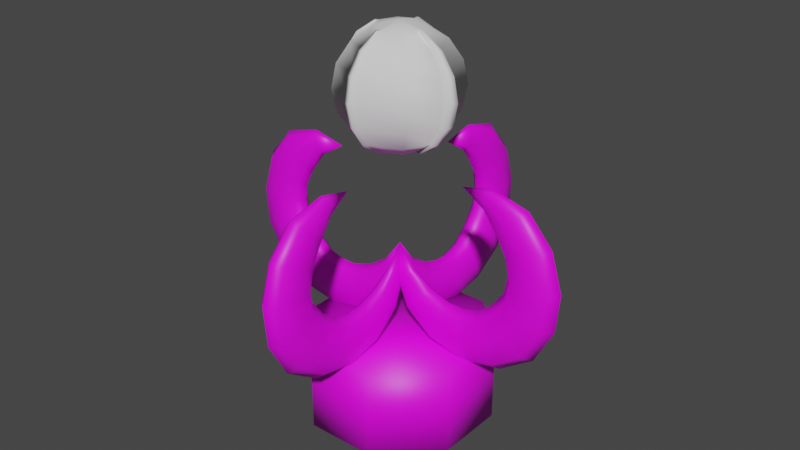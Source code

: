 # Source: check_point.blend  (saved by Blender 3.6.11; exported with 4.5.12 LTS)
import bpy
from mathutils import Matrix  # noqa: F401  (used for matrix-valued properties, if any)

bpy.ops.wm.read_factory_settings(use_empty=True)
scene = bpy.context.scene
scene.name = 'Scene'

# ---- collections
col_collection = bpy.data.collections.new('Collection'); scene.collection.children.link(col_collection)

# ---- images (referenced by path relative to the original .blend; pixels are not part of the script)
import os
ASSET_DIR = os.environ.get("B2B_ASSET_DIR", "")  # directory of the original .blend (textures are referenced by path, not embedded)
HERE = os.path.dirname(os.path.abspath(__file__))  # packed textures are extracted next to this script under _unpacked/

def load_image(name, relpath, width, height, colorspace="sRGB"):
    """Load a texture the original file referenced (path relative to the .blend, or extracted next to this script)."""
    p = next((c for c in (os.path.join(HERE, relpath), os.path.join(ASSET_DIR, relpath)) if relpath and os.path.exists(c)), "")
    if p:
        img = bpy.data.images.load(p, check_existing=True)
        img.name = name
    else:  # same state as the original file: an image datablock whose file is absent (Cycles renders it pink)
        img = bpy.data.images.new(name, width, height)
        img.source = "FILE"
        img.filepath = "//" + (relpath or name)
    img.colorspace_settings.name = colorspace
    return img
img_img_3654_png = load_image('IMG_3654.PNG', 'IMG_3654.PNG', 1024, 1024, 'sRGB')

# ---- materials (node trees are filled in below, after node groups)
mat_material = bpy.data.materials.new('Material')
mat_material.use_transparent_shadow = False

# ---- material node trees
mat_material.use_nodes = True; mat_material.node_tree.nodes.clear()
_N = mat_material.node_tree.nodes; _L = mat_material.node_tree.links
n0 = _N.new('ShaderNodeBsdfPrincipled'); n0.name = 'Principled BSDF'; n0.location = (10, 300)
n0.distribution = 'GGX'
n0.subsurface_method = 'RANDOM_WALK_SKIN'
n0.inputs[3].default_value = 1.45
n0.inputs[27].default_value = (0.0, 0.0, 0.0, 1.0)
n0.inputs[28].default_value = 1.0
n1 = _N.new('ShaderNodeOutputMaterial'); n1.name = 'Material Output'; n1.location = (300, 300)
n2 = _N.new('ShaderNodeTexImage'); n2.name = 'Image Texture'; n2.location = (-280, 280)
n2.image = img_img_3654_png
_L.new(n0.outputs[0], n1.inputs[0])
_L.new(n2.outputs[0], n0.inputs[0])
n1.is_active_output = True

# ---- world
world_world = bpy.data.worlds.new('World'); scene.world = world_world
world_world.use_nodes = True; world_world.node_tree.nodes.clear()
_N = world_world.node_tree.nodes; _L = world_world.node_tree.links
n0 = _N.new('ShaderNodeOutputWorld'); n0.name = 'World Output'; n0.location = (300, 300)
n1 = _N.new('ShaderNodeBackground'); n1.name = 'Background'; n1.location = (10, 300)
n1.inputs[0].default_value = (0.05088, 0.05088, 0.05088, 1.0)
_L.new(n1.outputs[0], n0.inputs[0])
n0.is_active_output = True
world_world.color = (0.05088, 0.05088, 0.05088)
world_world.use_sun_shadow = False
world_world.sun_shadow_jitter_overblur = 0.0

# ---- meshes
me_cilindro = bpy.data.meshes.new('Cilindro')
me_cilindro.from_pydata([(-0.3827, 0.9239, -0.3253), (-0.3827, 0.9239, 0.5947), (0.3827, 0.9239, -0.3253), (0.3827, 0.9239, 0.5947), (0.9239, 0.3827, -0.3253), (0.9239, 0.3827, 0.5947), (0.9239, -0.3827, -0.3253), (0.9239, -0.3827, 0.5947), (0.3827, -0.9239, -0.3253), (0.3827, -0.9239, 0.5947), (-0.3827, -0.9239, -0.3253), (-0.3827, -0.9239, 0.5947), (-0.9239, -0.3827, -0.3253), (-0.9239, -0.3827, 0.5947), (-0.9239, 0.3827, -0.3253), (-0.9239, 0.3827, 0.5947), (3.353e-08, -0.1153, 0.8537), (0.07278, -0.1568, 0.8996), (0.1029, -0.257, 1.01), (0.07278, -0.3571, 1.121), (2.98e-08, -0.3986, 1.167), (-0.07278, -0.3571, 1.121), (-0.1029, -0.257, 1.01), (-0.07278, -0.1568, 0.8996), (3.632e-08, 0.04145, 1.203), (0.04363, 0.007934, 1.219), (0.06171, -0.07297, 1.258), (0.04363, -0.1539, 1.296), (2.235e-08, -0.1874, 1.312), (-0.04363, -0.1539, 1.296), (-0.06171, -0.07297, 1.258), (-0.04363, 0.007934, 1.219), (1.764e-08, 0.0024, 1.557), (-2.98e-08, -0.7466, 2.386), (-5.96e-08, -1.095, 2.464), (0.0449, -1.082, 2.428), (0.0635, -1.052, 2.341), (0.0449, -1.021, 2.254), (-2.98e-08, -1.008, 2.218), (-0.0449, -1.021, 2.254), (-0.0635, -1.052, 2.341), (-0.0449, -1.082, 2.428), (-1.192e-07, -1.476, 2.36), (0.08204, -1.429, 2.308), (0.116, -1.316, 2.183), (0.08204, -1.203, 2.058), (-2.98e-08, -1.157, 2.006), (-0.08204, -1.203, 2.058), (-0.116, -1.316, 2.183), (-0.08204, -1.429, 2.308), (-5.96e-08, -1.745, 2.052), (0.09339, -1.673, 2.018), (0.1321, -1.5, 1.936), (0.09339, -1.327, 1.853), (-5.96e-08, -1.255, 1.819), (-0.09339, -1.327, 1.853), (-0.1321, -1.5, 1.936), (-0.09339, -1.673, 2.018), (-1.192e-07, -1.865, 1.651), (0.09989, -1.78, 1.647), (0.1413, -1.576, 1.637), (0.09989, -1.371, 1.626), (0.0, -1.286, 1.622), (-0.09989, -1.371, 1.626), (-0.1413, -1.576, 1.637), (-0.09989, -1.78, 1.647), (-5.96e-08, -1.828, 1.242), (0.105, -1.744, 1.272), (0.1485, -1.54, 1.344), (0.105, -1.337, 1.416), (0.0, -1.253, 1.446), (-0.105, -1.337, 1.416), (-0.1485, -1.54, 1.344), (-0.105, -1.744, 1.272), (5.96e-08, -1.614, 0.8495), (0.1111, -1.544, 0.9128), (0.1571, -1.374, 1.066), (0.1111, -1.205, 1.219), (-2.98e-08, -1.135, 1.282), (-0.1111, -1.205, 1.219), (-0.1571, -1.374, 1.066), (-0.1111, -1.544, 0.9128), (-2.98e-08, -1.245, 0.5968), (0.105, -1.207, 0.6775), (0.1485, -1.114, 0.8723), (0.105, -1.022, 1.067), (0.0, -0.9835, 1.148), (-0.105, -1.022, 1.067), (-0.1485, -1.114, 0.8723), (-0.105, -1.207, 0.6775), (2.98e-08, -0.8413, 0.5181), (0.09989, -0.837, 0.6029), (0.1413, -0.8266, 0.8077), (0.09989, -0.8162, 1.013), (0.0, -0.8119, 1.097), (-0.09989, -0.8162, 1.013), (-0.1413, -0.8266, 0.8077), (-0.09989, -0.837, 0.6029), (4.47e-08, -0.4345, 0.6076), (0.08952, -0.46, 0.6793), (0.1266, -0.5216, 0.8524), (0.08952, -0.5833, 1.026), (1.49e-08, -0.6088, 1.097), (-0.08952, -0.5833, 1.026), (-0.1266, -0.5216, 0.8524), (-0.08952, -0.46, 0.6793), (0.1153, 3.353e-08, 0.8537), (0.1568, 0.07278, 0.8996), (0.257, 0.1029, 1.01), (0.3571, 0.07278, 1.121), (0.3986, 0.0, 1.167), (0.3571, -0.07278, 1.121), (0.257, -0.1029, 1.01), (0.1568, -0.07278, 0.8996), (-0.04145, 3.632e-08, 1.203), (-0.007934, 0.04363, 1.219), (0.07297, 0.06171, 1.258), (0.1539, 0.04363, 1.296), (0.1874, -7.451e-09, 1.312), (0.1539, -0.04363, 1.296), (0.07297, -0.06171, 1.258), (-0.007934, -0.04363, 1.219), (-0.0024, 1.828e-08, 1.557), (0.7466, -8.941e-08, 2.386), (1.095, -1.49e-07, 2.464), (1.082, 0.0449, 2.428), (1.052, 0.0635, 2.341), (1.021, 0.0449, 2.254), (1.008, -1.49e-07, 2.218), (1.021, -0.0449, 2.254), (1.052, -0.0635, 2.341), (1.082, -0.0449, 2.428), (1.476, -2.384e-07, 2.36), (1.429, 0.08204, 2.308), (1.316, 0.116, 2.183), (1.203, 0.08204, 2.058), (1.157, -1.192e-07, 2.006), (1.203, -0.08204, 2.058), (1.316, -0.116, 2.183), (1.429, -0.08204, 2.308), (1.745, -1.788e-07, 2.052), (1.673, 0.09339, 2.018), (1.5, 0.1321, 1.936), (1.327, 0.09339, 1.853), (1.255, -1.49e-07, 1.819), (1.327, -0.09339, 1.853), (1.5, -0.1321, 1.936), (1.673, -0.09339, 2.018), (1.865, -1.788e-07, 1.651), (1.78, 0.09989, 1.647), (1.576, 0.1413, 1.637), (1.371, 0.09989, 1.626), (1.286, -1.788e-07, 1.622), (1.371, -0.09989, 1.626), (1.576, -0.1413, 1.637), (1.78, -0.09989, 1.647), (1.828, -1.192e-07, 1.242), (1.744, 0.105, 1.272), (1.54, 0.1485, 1.344), (1.337, 0.105, 1.416), (1.253, -8.941e-08, 1.446), (1.337, -0.105, 1.416), (1.54, -0.1485, 1.344), (1.744, -0.105, 1.272), (1.614, -5.96e-08, 0.8495), (1.544, 0.1111, 0.9128), (1.374, 0.1571, 1.066), (1.205, 0.1111, 1.219), (1.135, -1.192e-07, 1.282), (1.205, -0.1111, 1.219), (1.374, -0.1571, 1.066), (1.544, -0.1111, 0.9128), (1.245, -2.98e-08, 0.5968), (1.207, 0.105, 0.6775), (1.114, 0.1485, 0.8723), (1.022, 0.105, 1.067), (0.9835, -8.941e-08, 1.148), (1.022, -0.105, 1.067), (1.114, -0.1485, 0.8723), (1.207, -0.105, 0.6775), (0.8413, -2.98e-08, 0.5181), (0.837, 0.09989, 0.6029), (0.8266, 0.1413, 0.8077), (0.8162, 0.09989, 1.013), (0.8119, -5.96e-08, 1.097), (0.8162, -0.09989, 1.013), (0.8266, -0.1413, 0.8077), (0.837, -0.09989, 0.6029), (0.4345, 1.49e-08, 0.6076), (0.46, 0.08952, 0.6793), (0.5216, 0.1266, 0.8524), (0.5833, 0.08952, 1.026), (0.6088, -2.98e-08, 1.097), (0.5833, -0.08952, 1.026), (0.5216, -0.1266, 0.8524), (0.46, -0.08952, 0.6793), (-0.1153, -3.353e-08, 0.8537), (-0.1568, -0.07278, 0.8996), (-0.257, -0.1029, 1.01), (-0.3571, -0.07278, 1.121), (-0.3986, -1.49e-08, 1.167), (-0.3571, 0.07278, 1.121), (-0.257, 0.1029, 1.01), (-0.1568, 0.07278, 0.8996), (0.04145, -3.632e-08, 1.203), (0.007934, -0.04363, 1.219), (-0.07297, -0.06171, 1.258), (-0.1539, -0.04363, 1.296), (-0.1874, -7.451e-09, 1.312), (-0.1539, 0.04363, 1.296), (-0.07297, 0.06171, 1.258), (0.007934, 0.04363, 1.219), (0.0024, -1.781e-08, 1.557), (-0.7466, 5.96e-08, 2.386), (-1.095, 8.941e-08, 2.464), (-1.082, -0.0449, 2.428), (-1.052, -0.0635, 2.341), (-1.021, -0.0449, 2.254), (-1.008, 8.941e-08, 2.218), (-1.021, 0.0449, 2.254), (-1.052, 0.0635, 2.341), (-1.082, 0.0449, 2.428), (-1.476, 1.192e-07, 2.36), (-1.429, -0.08204, 2.308), (-1.316, -0.116, 2.183), (-1.203, -0.08204, 2.058), (-1.157, 5.96e-08, 2.006), (-1.203, 0.08204, 2.058), (-1.316, 0.116, 2.183), (-1.429, 0.08204, 2.308), (-1.745, 1.192e-07, 2.052), (-1.673, -0.09339, 2.018), (-1.5, -0.1321, 1.936), (-1.327, -0.09339, 1.853), (-1.255, 8.941e-08, 1.819), (-1.327, 0.09339, 1.853), (-1.5, 0.1321, 1.936), (-1.673, 0.09339, 2.018), (-1.865, 1.192e-07, 1.651), (-1.78, -0.09989, 1.647), (-1.576, -0.1413, 1.637), (-1.371, -0.09989, 1.626), (-1.286, 1.192e-07, 1.622), (-1.371, 0.09989, 1.626), (-1.576, 0.1413, 1.637), (-1.78, 0.09989, 1.647), (-1.828, 1.192e-07, 1.242), (-1.744, -0.105, 1.272), (-1.54, -0.1485, 1.344), (-1.337, -0.105, 1.416), (-1.253, 5.96e-08, 1.446), (-1.337, 0.105, 1.416), (-1.54, 0.1485, 1.344), (-1.744, 0.105, 1.272), (-1.614, 0.0, 0.8495), (-1.544, -0.1111, 0.9128), (-1.374, -0.1571, 1.066), (-1.205, -0.1111, 1.219), (-1.135, 5.96e-08, 1.282), (-1.205, 0.1111, 1.219), (-1.374, 0.1571, 1.066), (-1.544, 0.1111, 0.9128), (-1.245, 2.98e-08, 0.5968), (-1.207, -0.105, 0.6775), (-1.114, -0.1485, 0.8723), (-1.022, -0.105, 1.067), (-0.9835, 5.96e-08, 1.148), (-1.022, 0.105, 1.067), (-1.114, 0.1485, 0.8723), (-1.207, 0.105, 0.6775), (-0.8413, 0.0, 0.5181), (-0.837, -0.09989, 0.6029), (-0.8266, -0.1413, 0.8077), (-0.8162, -0.09989, 1.013), (-0.8119, 2.98e-08, 1.097), (-0.8162, 0.09989, 1.013), (-0.8266, 0.1413, 0.8077), (-0.837, 0.09989, 0.6029), (-0.4345, -2.98e-08, 0.6076), (-0.46, -0.08952, 0.6793), (-0.5216, -0.1266, 0.8524), (-0.5833, -0.08952, 1.026), (-0.6088, 1.49e-08, 1.097), (-0.5833, 0.08952, 1.026), (-0.5216, 0.1266, 0.8524), (-0.46, 0.08952, 0.6793), (-3.353e-08, 0.1153, 0.8537), (-0.07278, 0.1568, 0.8996), (-0.1029, 0.257, 1.01), (-0.07278, 0.3571, 1.121), (0.0, 0.3986, 1.167), (0.07278, 0.3571, 1.121), (0.1029, 0.257, 1.01), (0.07278, 0.1568, 0.8996), (-3.632e-08, -0.04145, 1.203), (-0.04363, -0.007934, 1.219), (-0.06171, 0.07297, 1.258), (-0.04363, 0.1539, 1.296), (7.451e-09, 0.1874, 1.312), (0.04363, 0.1539, 1.296), (0.06171, 0.07297, 1.258), (0.04363, -0.007934, 1.219), (-1.828e-08, -0.0024, 1.557), (8.941e-08, 0.7466, 2.386), (1.49e-07, 1.095, 2.464), (-0.0449, 1.082, 2.428), (-0.0635, 1.052, 2.341), (-0.0449, 1.021, 2.254), (1.49e-07, 1.008, 2.218), (0.0449, 1.021, 2.254), (0.0635, 1.052, 2.341), (0.0449, 1.082, 2.428), (2.384e-07, 1.476, 2.36), (-0.08204, 1.429, 2.308), (-0.116, 1.316, 2.183), (-0.08204, 1.203, 2.058), (1.192e-07, 1.157, 2.006), (0.08204, 1.203, 2.058), (0.116, 1.316, 2.183), (0.08204, 1.429, 2.308), (1.788e-07, 1.745, 2.052), (-0.09339, 1.673, 2.018), (-0.1321, 1.5, 1.936), (-0.09339, 1.327, 1.853), (1.49e-07, 1.255, 1.819), (0.09339, 1.327, 1.853), (0.1321, 1.5, 1.936), (0.09339, 1.673, 2.018), (1.788e-07, 1.865, 1.651), (-0.09989, 1.78, 1.647), (-0.1413, 1.576, 1.637), (-0.09989, 1.371, 1.626), (1.788e-07, 1.286, 1.622), (0.09989, 1.371, 1.626), (0.1413, 1.576, 1.637), (0.09989, 1.78, 1.647), (1.192e-07, 1.828, 1.242), (-0.105, 1.744, 1.272), (-0.1485, 1.54, 1.344), (-0.105, 1.337, 1.416), (8.941e-08, 1.253, 1.446), (0.105, 1.337, 1.416), (0.1485, 1.54, 1.344), (0.105, 1.744, 1.272), (5.96e-08, 1.614, 0.8495), (-0.1111, 1.544, 0.9128), (-0.1571, 1.374, 1.066), (-0.1111, 1.205, 1.219), (1.192e-07, 1.135, 1.282), (0.1111, 1.205, 1.219), (0.1571, 1.374, 1.066), (0.1111, 1.544, 0.9128), (2.98e-08, 1.245, 0.5968), (-0.105, 1.207, 0.6775), (-0.1485, 1.114, 0.8723), (-0.105, 1.022, 1.067), (8.941e-08, 0.9835, 1.148), (0.105, 1.022, 1.067), (0.1485, 1.114, 0.8723), (0.105, 1.207, 0.6775), (2.98e-08, 0.8413, 0.5181), (-0.09989, 0.837, 0.6029), (-0.1413, 0.8266, 0.8077), (-0.09989, 0.8162, 1.013), (5.96e-08, 0.8119, 1.097), (0.09989, 0.8162, 1.013), (0.1413, 0.8266, 0.8077), (0.09989, 0.837, 0.6029), (-1.49e-08, 0.4345, 0.6076), (-0.08952, 0.46, 0.6793), (-0.1266, 0.5216, 0.8524), (-0.08952, 0.5833, 1.026), (2.98e-08, 0.6088, 1.097), (0.08952, 0.5833, 1.026), (0.1266, 0.5216, 0.8524), (0.08952, 0.46, 0.6793)], [], [(0, 1, 3, 2), (2, 3, 5, 4), (4, 5, 7, 6), (6, 7, 9, 8), (8, 9, 11, 10), (10, 11, 13, 12), (3, 1, 15, 13, 11, 9, 7, 5), (12, 13, 15, 14), (14, 15, 1, 0), (0, 2, 4, 6, 8, 10, 12, 14), (16, 24, 25, 17), (17, 25, 26, 18), (18, 26, 27, 19), (19, 27, 28, 20), (20, 28, 29, 21), (21, 29, 30, 22), (22, 30, 31, 23), (23, 31, 24, 16), (24, 32, 25), (25, 32, 26), (26, 32, 27), (27, 32, 28), (28, 32, 29), (29, 32, 30), (30, 32, 31), (31, 32, 24), (33, 34, 35), (33, 35, 36), (33, 36, 37), (33, 37, 38), (33, 38, 39), (33, 39, 40), (33, 40, 41), (33, 41, 34), (34, 42, 43, 35), (35, 43, 44, 36), (36, 44, 45, 37), (37, 45, 46, 38), (38, 46, 47, 39), (39, 47, 48, 40), (40, 48, 49, 41), (41, 49, 42, 34), (42, 50, 51, 43), (43, 51, 52, 44), (44, 52, 53, 45), (45, 53, 54, 46), (46, 54, 55, 47), (47, 55, 56, 48), (48, 56, 57, 49), (49, 57, 50, 42), (50, 58, 59, 51), (51, 59, 60, 52), (52, 60, 61, 53), (53, 61, 62, 54), (54, 62, 63, 55), (55, 63, 64, 56), (56, 64, 65, 57), (57, 65, 58, 50), (58, 66, 67, 59), (59, 67, 68, 60), (60, 68, 69, 61), (61, 69, 70, 62), (62, 70, 71, 63), (63, 71, 72, 64), (64, 72, 73, 65), (65, 73, 66, 58), (66, 74, 75, 67), (67, 75, 76, 68), (68, 76, 77, 69), (69, 77, 78, 70), (70, 78, 79, 71), (71, 79, 80, 72), (72, 80, 81, 73), (73, 81, 74, 66), (74, 82, 83, 75), (75, 83, 84, 76), (76, 84, 85, 77), (77, 85, 86, 78), (78, 86, 87, 79), (79, 87, 88, 80), (80, 88, 89, 81), (81, 89, 82, 74), (82, 90, 91, 83), (83, 91, 92, 84), (84, 92, 93, 85), (85, 93, 94, 86), (86, 94, 95, 87), (87, 95, 96, 88), (88, 96, 97, 89), (89, 97, 90, 82), (90, 98, 99, 91), (91, 99, 100, 92), (92, 100, 101, 93), (93, 101, 102, 94), (94, 102, 103, 95), (95, 103, 104, 96), (96, 104, 105, 97), (97, 105, 98, 90), (98, 16, 17, 99), (99, 17, 18, 100), (100, 18, 19, 101), (101, 19, 20, 102), (102, 20, 21, 103), (103, 21, 22, 104), (104, 22, 23, 105), (105, 23, 16, 98), (106, 114, 115, 107), (107, 115, 116, 108), (108, 116, 117, 109), (109, 117, 118, 110), (110, 118, 119, 111), (111, 119, 120, 112), (112, 120, 121, 113), (113, 121, 114, 106), (114, 122, 115), (115, 122, 116), (116, 122, 117), (117, 122, 118), (118, 122, 119), (119, 122, 120), (120, 122, 121), (121, 122, 114), (123, 124, 125), (123, 125, 126), (123, 126, 127), (123, 127, 128), (123, 128, 129), (123, 129, 130), (123, 130, 131), (123, 131, 124), (124, 132, 133, 125), (125, 133, 134, 126), (126, 134, 135, 127), (127, 135, 136, 128), (128, 136, 137, 129), (129, 137, 138, 130), (130, 138, 139, 131), (131, 139, 132, 124), (132, 140, 141, 133), (133, 141, 142, 134), (134, 142, 143, 135), (135, 143, 144, 136), (136, 144, 145, 137), (137, 145, 146, 138), (138, 146, 147, 139), (139, 147, 140, 132), (140, 148, 149, 141), (141, 149, 150, 142), (142, 150, 151, 143), (143, 151, 152, 144), (144, 152, 153, 145), (145, 153, 154, 146), (146, 154, 155, 147), (147, 155, 148, 140), (148, 156, 157, 149), (149, 157, 158, 150), (150, 158, 159, 151), (151, 159, 160, 152), (152, 160, 161, 153), (153, 161, 162, 154), (154, 162, 163, 155), (155, 163, 156, 148), (156, 164, 165, 157), (157, 165, 166, 158), (158, 166, 167, 159), (159, 167, 168, 160), (160, 168, 169, 161), (161, 169, 170, 162), (162, 170, 171, 163), (163, 171, 164, 156), (164, 172, 173, 165), (165, 173, 174, 166), (166, 174, 175, 167), (167, 175, 176, 168), (168, 176, 177, 169), (169, 177, 178, 170), (170, 178, 179, 171), (171, 179, 172, 164), (172, 180, 181, 173), (173, 181, 182, 174), (174, 182, 183, 175), (175, 183, 184, 176), (176, 184, 185, 177), (177, 185, 186, 178), (178, 186, 187, 179), (179, 187, 180, 172), (180, 188, 189, 181), (181, 189, 190, 182), (182, 190, 191, 183), (183, 191, 192, 184), (184, 192, 193, 185), (185, 193, 194, 186), (186, 194, 195, 187), (187, 195, 188, 180), (188, 106, 107, 189), (189, 107, 108, 190), (190, 108, 109, 191), (191, 109, 110, 192), (192, 110, 111, 193), (193, 111, 112, 194), (194, 112, 113, 195), (195, 113, 106, 188), (196, 204, 205, 197), (197, 205, 206, 198), (198, 206, 207, 199), (199, 207, 208, 200), (200, 208, 209, 201), (201, 209, 210, 202), (202, 210, 211, 203), (203, 211, 204, 196), (204, 212, 205), (205, 212, 206), (206, 212, 207), (207, 212, 208), (208, 212, 209), (209, 212, 210), (210, 212, 211), (211, 212, 204), (213, 214, 215), (213, 215, 216), (213, 216, 217), (213, 217, 218), (213, 218, 219), (213, 219, 220), (213, 220, 221), (213, 221, 214), (214, 222, 223, 215), (215, 223, 224, 216), (216, 224, 225, 217), (217, 225, 226, 218), (218, 226, 227, 219), (219, 227, 228, 220), (220, 228, 229, 221), (221, 229, 222, 214), (222, 230, 231, 223), (223, 231, 232, 224), (224, 232, 233, 225), (225, 233, 234, 226), (226, 234, 235, 227), (227, 235, 236, 228), (228, 236, 237, 229), (229, 237, 230, 222), (230, 238, 239, 231), (231, 239, 240, 232), (232, 240, 241, 233), (233, 241, 242, 234), (234, 242, 243, 235), (235, 243, 244, 236), (236, 244, 245, 237), (237, 245, 238, 230), (238, 246, 247, 239), (239, 247, 248, 240), (240, 248, 249, 241), (241, 249, 250, 242), (242, 250, 251, 243), (243, 251, 252, 244), (244, 252, 253, 245), (245, 253, 246, 238), (246, 254, 255, 247), (247, 255, 256, 248), (248, 256, 257, 249), (249, 257, 258, 250), (250, 258, 259, 251), (251, 259, 260, 252), (252, 260, 261, 253), (253, 261, 254, 246), (254, 262, 263, 255), (255, 263, 264, 256), (256, 264, 265, 257), (257, 265, 266, 258), (258, 266, 267, 259), (259, 267, 268, 260), (260, 268, 269, 261), (261, 269, 262, 254), (262, 270, 271, 263), (263, 271, 272, 264), (264, 272, 273, 265), (265, 273, 274, 266), (266, 274, 275, 267), (267, 275, 276, 268), (268, 276, 277, 269), (269, 277, 270, 262), (270, 278, 279, 271), (271, 279, 280, 272), (272, 280, 281, 273), (273, 281, 282, 274), (274, 282, 283, 275), (275, 283, 284, 276), (276, 284, 285, 277), (277, 285, 278, 270), (278, 196, 197, 279), (279, 197, 198, 280), (280, 198, 199, 281), (281, 199, 200, 282), (282, 200, 201, 283), (283, 201, 202, 284), (284, 202, 203, 285), (285, 203, 196, 278), (286, 294, 295, 287), (287, 295, 296, 288), (288, 296, 297, 289), (289, 297, 298, 290), (290, 298, 299, 291), (291, 299, 300, 292), (292, 300, 301, 293), (293, 301, 294, 286), (294, 302, 295), (295, 302, 296), (296, 302, 297), (297, 302, 298), (298, 302, 299), (299, 302, 300), (300, 302, 301), (301, 302, 294), (303, 304, 305), (303, 305, 306), (303, 306, 307), (303, 307, 308), (303, 308, 309), (303, 309, 310), (303, 310, 311), (303, 311, 304), (304, 312, 313, 305), (305, 313, 314, 306), (306, 314, 315, 307), (307, 315, 316, 308), (308, 316, 317, 309), (309, 317, 318, 310), (310, 318, 319, 311), (311, 319, 312, 304), (312, 320, 321, 313), (313, 321, 322, 314), (314, 322, 323, 315), (315, 323, 324, 316), (316, 324, 325, 317), (317, 325, 326, 318), (318, 326, 327, 319), (319, 327, 320, 312), (320, 328, 329, 321), (321, 329, 330, 322), (322, 330, 331, 323), (323, 331, 332, 324), (324, 332, 333, 325), (325, 333, 334, 326), (326, 334, 335, 327), (327, 335, 328, 320), (328, 336, 337, 329), (329, 337, 338, 330), (330, 338, 339, 331), (331, 339, 340, 332), (332, 340, 341, 333), (333, 341, 342, 334), (334, 342, 343, 335), (335, 343, 336, 328), (336, 344, 345, 337), (337, 345, 346, 338), (338, 346, 347, 339), (339, 347, 348, 340), (340, 348, 349, 341), (341, 349, 350, 342), (342, 350, 351, 343), (343, 351, 344, 336), (344, 352, 353, 345), (345, 353, 354, 346), (346, 354, 355, 347), (347, 355, 356, 348), (348, 356, 357, 349), (349, 357, 358, 350), (350, 358, 359, 351), (351, 359, 352, 344), (352, 360, 361, 353), (353, 361, 362, 354), (354, 362, 363, 355), (355, 363, 364, 356), (356, 364, 365, 357), (357, 365, 366, 358), (358, 366, 367, 359), (359, 367, 360, 352), (360, 368, 369, 361), (361, 369, 370, 362), (362, 370, 371, 363), (363, 371, 372, 364), (364, 372, 373, 365), (365, 373, 374, 366), (366, 374, 375, 367), (367, 375, 368, 360), (368, 286, 287, 369), (369, 287, 288, 370), (370, 288, 289, 371), (371, 289, 290, 372), (372, 290, 291, 373), (373, 291, 292, 374), (374, 292, 293, 375), (375, 293, 286, 368)])
me_cilindro.polygons.foreach_set('use_smooth', [True] * 394)
_uv = me_cilindro.uv_layers.new(name='MapaUV')
_uv.uv.foreach_set('vector', [0.355, 0.9757, 0.05215, 0.9757, 0.05215, 0.9, 0.355, 0.9, 0.355, 0.9, 0.05215, 0.9, 0.05215, 0.8243, 0.355, 0.8243, 0.355, 0.8243, 0.05215, 0.8243, 0.05215, 0.7486, 0.355, 0.7486, 0.355, 0.7486, 0.05215, 0.7486, 0.05215, 0.6729, 0.355, 0.6729, 0.355, 0.6729, 0.05215, 0.6729, 0.05215, 0.5971, 0.355, 0.5971, 0.355, 0.5971, 0.05215, 0.5971, 0.05215, 0.5214, 0.355, 0.5214, 0.8608, 0.7127, 0.7221, 0.7127, 0.624, 0.6146, 0.624, 0.4759, 0.7221, 0.3778, 0.8608, 0.3778, 0.9589, 0.4759, 0.9589, 0.6146, 0.355, 0.5214, 0.05215, 0.5214, 0.05215, 0.4457, 0.355, 0.4457, 0.355, 0.4457, 0.05215, 0.4457, 0.05215, 0.37, 0.355, 0.37, 0.479, 0.9734, 0.6153, 0.9734, 0.7116, 0.8771, 0.7116, 0.7408, 0.6153, 0.6445, 0.479, 0.6445, 0.3826, 0.7408, 0.3826, 0.8771, 0.6163, 0.09325, 0.6149, 0.06692, 0.6192, 0.06594, 0.623, 0.09221, 0.623, 0.09221, 0.6192, 0.06594, 0.6262, 0.06342, 0.6348, 0.08987, 0.6348, 0.08987, 0.6262, 0.06342, 0.6346, 0.05981, 0.6494, 0.08564, 0.6494, 0.08564, 0.6346, 0.05981, 0.6402, 0.05643, 0.6601, 0.08133, 0.5714, 0.08609, 0.5886, 0.05921, 0.5945, 0.06196, 0.5826, 0.08923, 0.5826, 0.08923, 0.5945, 0.06196, 0.6032, 0.06465, 0.5975, 0.09187, 0.5975, 0.09187, 0.6032, 0.06465, 0.6105, 0.06641, 0.6095, 0.09294, 0.6095, 0.09294, 0.6105, 0.06641, 0.6149, 0.06692, 0.6163, 0.09325, 0.6149, 0.06692, 0.6131, 0.0342, 0.6192, 0.06594, 0.6192, 0.06594, 0.6131, 0.0342, 0.6262, 0.06342, 0.6262, 0.06342, 0.6131, 0.0342, 0.6346, 0.05981, 0.6346, 0.05981, 0.6131, 0.0342, 0.6402, 0.05643, 0.5886, 0.05921, 0.6131, 0.0342, 0.5945, 0.06196, 0.5945, 0.06196, 0.6131, 0.0342, 0.6032, 0.06465, 0.6032, 0.06465, 0.6131, 0.0342, 0.6105, 0.06641, 0.6105, 0.06641, 0.6131, 0.0342, 0.6149, 0.06692, 0.6303, 0.3538, 0.6285, 0.3205, 0.633, 0.3211, 0.6303, 0.3538, 0.633, 0.3211, 0.6405, 0.323, 0.6303, 0.3538, 0.6405, 0.323, 0.6496, 0.326, 0.6303, 0.3538, 0.6496, 0.326, 0.6557, 0.329, 0.6303, 0.3538, 0.6023, 0.3319, 0.6081, 0.3282, 0.6303, 0.3538, 0.6081, 0.3282, 0.6168, 0.3243, 0.6303, 0.3538, 0.6168, 0.3243, 0.6241, 0.3216, 0.6303, 0.3538, 0.6241, 0.3216, 0.6285, 0.3205, 0.6285, 0.3205, 0.6271, 0.2945, 0.6341, 0.2949, 0.633, 0.3211, 0.633, 0.3211, 0.6341, 0.2949, 0.6467, 0.2961, 0.6405, 0.323, 0.6405, 0.323, 0.6467, 0.2961, 0.6631, 0.2989, 0.6496, 0.326, 0.6496, 0.326, 0.6631, 0.2989, 0.6759, 0.3025, 0.6557, 0.329, 0.6023, 0.3319, 0.5794, 0.3077, 0.5918, 0.3027, 0.6081, 0.3282, 0.6081, 0.3282, 0.5918, 0.3027, 0.6078, 0.2982, 0.6168, 0.3243, 0.6168, 0.3243, 0.6078, 0.2982, 0.6202, 0.2956, 0.6241, 0.3216, 0.6241, 0.3216, 0.6202, 0.2956, 0.6271, 0.2945, 0.6285, 0.3205, 0.6271, 0.2945, 0.6258, 0.2706, 0.6339, 0.2705, 0.6341, 0.2949, 0.6341, 0.2949, 0.6339, 0.2705, 0.6487, 0.2704, 0.6467, 0.2961, 0.6467, 0.2961, 0.6487, 0.2704, 0.6682, 0.2724, 0.6631, 0.2989, 0.6631, 0.2989, 0.6682, 0.2724, 0.6837, 0.2745, 0.6759, 0.3025, 0.5794, 0.3077, 0.5686, 0.2807, 0.5838, 0.2769, 0.5918, 0.3027, 0.5918, 0.3027, 0.5838, 0.2769, 0.603, 0.2729, 0.6078, 0.2982, 0.6078, 0.2982, 0.603, 0.2729, 0.6177, 0.2714, 0.6202, 0.2956, 0.6202, 0.2956, 0.6177, 0.2714, 0.6258, 0.2706, 0.6271, 0.2945, 0.6258, 0.2706, 0.6244, 0.2453, 0.6331, 0.2451, 0.6339, 0.2705, 0.6339, 0.2705, 0.6331, 0.2451, 0.6492, 0.2446, 0.6487, 0.2704, 0.6487, 0.2704, 0.6492, 0.2446, 0.6702, 0.2452, 0.6682, 0.2724, 0.6682, 0.2724, 0.6702, 0.2452, 0.6876, 0.2466, 0.6837, 0.2745, 0.5686, 0.2807, 0.5617, 0.2534, 0.5789, 0.2501, 0.5838, 0.2769, 0.5838, 0.2769, 0.5789, 0.2501, 0.5997, 0.2473, 0.603, 0.2729, 0.603, 0.2729, 0.5997, 0.2473, 0.6158, 0.246, 0.6177, 0.2714, 0.6177, 0.2714, 0.6158, 0.246, 0.6244, 0.2453, 0.6258, 0.2706, 0.6244, 0.2453, 0.6231, 0.2205, 0.632, 0.2204, 0.6331, 0.2451, 0.6331, 0.2451, 0.632, 0.2204, 0.6487, 0.2198, 0.6492, 0.2446, 0.6492, 0.2446, 0.6487, 0.2198, 0.672, 0.2198, 0.6702, 0.2452, 0.6702, 0.2452, 0.672, 0.2198, 0.69, 0.2206, 0.6876, 0.2466, 0.5617, 0.2534, 0.5566, 0.2277, 0.5745, 0.2251, 0.5789, 0.2501, 0.5789, 0.2501, 0.5745, 0.2251, 0.5976, 0.2225, 0.5997, 0.2473, 0.5997, 0.2473, 0.5976, 0.2225, 0.6142, 0.2214, 0.6158, 0.246, 0.6158, 0.246, 0.6142, 0.2214, 0.6231, 0.2205, 0.6244, 0.2453, 0.6231, 0.2205, 0.6217, 0.1946, 0.631, 0.1941, 0.632, 0.2204, 0.632, 0.2204, 0.631, 0.1941, 0.6486, 0.1932, 0.6487, 0.2198, 0.6487, 0.2198, 0.6486, 0.1932, 0.6711, 0.1919, 0.672, 0.2198, 0.672, 0.2198, 0.6711, 0.1919, 0.69, 0.1909, 0.69, 0.2206, 0.5566, 0.2277, 0.5534, 0.1982, 0.5723, 0.1972, 0.5745, 0.2251, 0.5745, 0.2251, 0.5723, 0.1972, 0.5948, 0.1961, 0.5976, 0.2225, 0.5976, 0.2225, 0.5948, 0.1961, 0.6124, 0.1951, 0.6142, 0.2214, 0.6142, 0.2214, 0.6124, 0.1951, 0.6217, 0.1946, 0.6231, 0.2205, 0.6217, 0.1946, 0.6203, 0.1687, 0.6292, 0.1679, 0.631, 0.1941, 0.631, 0.1941, 0.6292, 0.1679, 0.6458, 0.1667, 0.6486, 0.1932, 0.6486, 0.1932, 0.6458, 0.1667, 0.6689, 0.1641, 0.6711, 0.1919, 0.6711, 0.1919, 0.6689, 0.1641, 0.6866, 0.1614, 0.69, 0.1909, 0.5534, 0.1982, 0.5536, 0.1685, 0.5716, 0.1693, 0.5723, 0.1972, 0.5723, 0.1972, 0.5716, 0.1693, 0.5948, 0.1694, 0.5948, 0.1961, 0.5948, 0.1961, 0.5948, 0.1694, 0.6114, 0.1689, 0.6124, 0.1951, 0.6124, 0.1951, 0.6114, 0.1689, 0.6203, 0.1687, 0.6217, 0.1946, 0.6203, 0.1687, 0.619, 0.1442, 0.6276, 0.1434, 0.6292, 0.1679, 0.6292, 0.1679, 0.6276, 0.1434, 0.6436, 0.142, 0.6458, 0.1667, 0.6458, 0.1667, 0.6436, 0.142, 0.6643, 0.1392, 0.6689, 0.1641, 0.6689, 0.1641, 0.6643, 0.1392, 0.6814, 0.1358, 0.6866, 0.1614, 0.5536, 0.1685, 0.5561, 0.1425, 0.5734, 0.1441, 0.5716, 0.1693, 0.5716, 0.1693, 0.5734, 0.1441, 0.5943, 0.1446, 0.5948, 0.1694, 0.5948, 0.1694, 0.5943, 0.1446, 0.6104, 0.1443, 0.6114, 0.1689, 0.6114, 0.1689, 0.6104, 0.1443, 0.619, 0.1442, 0.6203, 0.1687, 0.619, 0.1442, 0.6176, 0.1188, 0.6256, 0.1179, 0.6276, 0.1434, 0.6276, 0.1434, 0.6256, 0.1179, 0.64, 0.1162, 0.6436, 0.142, 0.6436, 0.142, 0.64, 0.1162, 0.6586, 0.1123, 0.6643, 0.1392, 0.6643, 0.1392, 0.6586, 0.1123, 0.673, 0.1084, 0.6814, 0.1358, 0.5561, 0.1425, 0.5615, 0.1144, 0.5763, 0.1167, 0.5734, 0.1441, 0.5734, 0.1441, 0.5763, 0.1167, 0.5951, 0.1186, 0.5943, 0.1446, 0.5943, 0.1446, 0.5951, 0.1186, 0.6097, 0.1187, 0.6104, 0.1443, 0.6104, 0.1443, 0.6097, 0.1187, 0.6176, 0.1188, 0.619, 0.1442, 0.6176, 0.1188, 0.6163, 0.09325, 0.623, 0.09221, 0.6256, 0.1179, 0.6256, 0.1179, 0.623, 0.09221, 0.6348, 0.08987, 0.64, 0.1162, 0.64, 0.1162, 0.6348, 0.08987, 0.6494, 0.08564, 0.6586, 0.1123, 0.6586, 0.1123, 0.6494, 0.08564, 0.6601, 0.08133, 0.673, 0.1084, 0.5615, 0.1144, 0.5714, 0.08609, 0.5826, 0.08923, 0.5763, 0.1167, 0.5763, 0.1167, 0.5826, 0.08923, 0.5975, 0.09187, 0.5951, 0.1186, 0.5951, 0.1186, 0.5975, 0.09187, 0.6095, 0.09294, 0.6097, 0.1187, 0.6097, 0.1187, 0.6095, 0.09294, 0.6163, 0.09325, 0.6176, 0.1188, 0.9005, 0.09325, 0.9019, 0.06692, 0.9063, 0.06641, 0.9073, 0.09294, 0.9073, 0.09294, 0.9063, 0.06641, 0.9136, 0.06465, 0.9193, 0.09187, 0.9193, 0.09187, 0.9136, 0.06465, 0.9223, 0.06196, 0.9342, 0.08923, 0.9342, 0.08923, 0.9223, 0.06196, 0.9282, 0.05921, 0.9454, 0.08609, 0.8567, 0.08133, 0.8766, 0.05643, 0.8822, 0.05981, 0.8674, 0.08564, 0.8674, 0.08564, 0.8822, 0.05981, 0.8906, 0.06342, 0.882, 0.08987, 0.882, 0.08987, 0.8906, 0.06342, 0.8976, 0.06594, 0.8938, 0.09221, 0.8938, 0.09221, 0.8976, 0.06594, 0.9019, 0.06692, 0.9005, 0.09325, 0.9019, 0.06692, 0.9037, 0.0342, 0.9063, 0.06641, 0.9063, 0.06641, 0.9037, 0.0342, 0.9136, 0.06465, 0.9136, 0.06465, 0.9037, 0.0342, 0.9223, 0.06196, 0.9223, 0.06196, 0.9037, 0.0342, 0.9282, 0.05921, 0.8766, 0.05643, 0.9037, 0.0342, 0.8822, 0.05981, 0.8822, 0.05981, 0.9037, 0.0342, 0.8906, 0.06342, 0.8906, 0.06342, 0.9037, 0.0342, 0.8976, 0.06594, 0.8976, 0.06594, 0.9037, 0.0342, 0.9019, 0.06692, 0.8865, 0.3538, 0.8883, 0.3205, 0.8927, 0.3216, 0.8865, 0.3538, 0.8927, 0.3216, 0.9, 0.3243, 0.8865, 0.3538, 0.9, 0.3243, 0.9087, 0.3282, 0.8865, 0.3538, 0.9087, 0.3282, 0.9145, 0.3319, 0.8865, 0.3538, 0.8611, 0.329, 0.8672, 0.326, 0.8865, 0.3538, 0.8672, 0.326, 0.8763, 0.323, 0.8865, 0.3538, 0.8763, 0.323, 0.8838, 0.3211, 0.8865, 0.3538, 0.8838, 0.3211, 0.8883, 0.3205, 0.8883, 0.3205, 0.8897, 0.2945, 0.8966, 0.2956, 0.8927, 0.3216, 0.8927, 0.3216, 0.8966, 0.2956, 0.909, 0.2982, 0.9, 0.3243, 0.9, 0.3243, 0.909, 0.2982, 0.925, 0.3027, 0.9087, 0.3282, 0.9087, 0.3282, 0.925, 0.3027, 0.9374, 0.3077, 0.9145, 0.3319, 0.8611, 0.329, 0.8409, 0.3025, 0.8537, 0.2989, 0.8672, 0.326, 0.8672, 0.326, 0.8537, 0.2989, 0.8701, 0.2961, 0.8763, 0.323, 0.8763, 0.323, 0.8701, 0.2961, 0.8827, 0.2949, 0.8838, 0.3211, 0.8838, 0.3211, 0.8827, 0.2949, 0.8897, 0.2945, 0.8883, 0.3205, 0.8897, 0.2945, 0.891, 0.2706, 0.899, 0.2714, 0.8966, 0.2956, 0.8966, 0.2956, 0.899, 0.2714, 0.9138, 0.2729, 0.909, 0.2982, 0.909, 0.2982, 0.9138, 0.2729, 0.933, 0.2769, 0.925, 0.3027, 0.925, 0.3027, 0.933, 0.2769, 0.9481, 0.2807, 0.9374, 0.3077, 0.8409, 0.3025, 0.8331, 0.2745, 0.8486, 0.2724, 0.8537, 0.2989, 0.8537, 0.2989, 0.8486, 0.2724, 0.8681, 0.2704, 0.8701, 0.2961, 0.8701, 0.2961, 0.8681, 0.2704, 0.8829, 0.2705, 0.8827, 0.2949, 0.8827, 0.2949, 0.8829, 0.2705, 0.891, 0.2706, 0.8897, 0.2945, 0.891, 0.2706, 0.8924, 0.2453, 0.901, 0.246, 0.899, 0.2714, 0.899, 0.2714, 0.901, 0.246, 0.9171, 0.2473, 0.9138, 0.2729, 0.9138, 0.2729, 0.9171, 0.2473, 0.9379, 0.2501, 0.933, 0.2769, 0.933, 0.2769, 0.9379, 0.2501, 0.955, 0.2534, 0.9481, 0.2807, 0.8331, 0.2745, 0.8291, 0.2466, 0.8466, 0.2452, 0.8486, 0.2724, 0.8486, 0.2724, 0.8466, 0.2452, 0.8675, 0.2446, 0.8681, 0.2704, 0.8681, 0.2704, 0.8675, 0.2446, 0.8837, 0.2451, 0.8829, 0.2705, 0.8829, 0.2705, 0.8837, 0.2451, 0.8924, 0.2453, 0.891, 0.2706, 0.8924, 0.2453, 0.8937, 0.2205, 0.9026, 0.2214, 0.901, 0.246, 0.901, 0.246, 0.9026, 0.2214, 0.9192, 0.2225, 0.9171, 0.2473, 0.9171, 0.2473, 0.9192, 0.2225, 0.9423, 0.2251, 0.9379, 0.2501, 0.9379, 0.2501, 0.9423, 0.2251, 0.9602, 0.2277, 0.955, 0.2534, 0.8291, 0.2466, 0.8268, 0.2206, 0.8448, 0.2198, 0.8466, 0.2452, 0.8466, 0.2452, 0.8448, 0.2198, 0.8681, 0.2198, 0.8675, 0.2446, 0.8675, 0.2446, 0.8681, 0.2198, 0.8848, 0.2204, 0.8837, 0.2451, 0.8837, 0.2451, 0.8848, 0.2204, 0.8937, 0.2205, 0.8924, 0.2453, 0.8937, 0.2205, 0.8951, 0.1946, 0.9044, 0.1951, 0.9026, 0.2214, 0.9026, 0.2214, 0.9044, 0.1951, 0.9219, 0.1961, 0.9192, 0.2225, 0.9192, 0.2225, 0.9219, 0.1961, 0.9445, 0.1972, 0.9423, 0.2251, 0.9423, 0.2251, 0.9445, 0.1972, 0.9633, 0.1982, 0.9602, 0.2277, 0.8268, 0.2206, 0.8268, 0.1909, 0.8457, 0.1919, 0.8448, 0.2198, 0.8448, 0.2198, 0.8457, 0.1919, 0.8682, 0.1932, 0.8681, 0.2198, 0.8681, 0.2198, 0.8682, 0.1932, 0.8857, 0.1941, 0.8848, 0.2204, 0.8848, 0.2204, 0.8857, 0.1941, 0.8951, 0.1946, 0.8937, 0.2205, 0.8951, 0.1946, 0.8965, 0.1687, 0.9054, 0.1689, 0.9044, 0.1951, 0.9044, 0.1951, 0.9054, 0.1689, 0.922, 0.1694, 0.9219, 0.1961, 0.9219, 0.1961, 0.922, 0.1694, 0.9452, 0.1693, 0.9445, 0.1972, 0.9445, 0.1972, 0.9452, 0.1693, 0.9632, 0.1685, 0.9633, 0.1982, 0.8268, 0.1909, 0.8301, 0.1614, 0.8479, 0.1641, 0.8457, 0.1919, 0.8457, 0.1919, 0.8479, 0.1641, 0.871, 0.1667, 0.8682, 0.1932, 0.8682, 0.1932, 0.871, 0.1667, 0.8876, 0.1679, 0.8857, 0.1941, 0.8857, 0.1941, 0.8876, 0.1679, 0.8965, 0.1687, 0.8951, 0.1946, 0.8965, 0.1687, 0.8978, 0.1442, 0.9064, 0.1443, 0.9054, 0.1689, 0.9054, 0.1689, 0.9064, 0.1443, 0.9225, 0.1446, 0.922, 0.1694, 0.922, 0.1694, 0.9225, 0.1446, 0.9434, 0.1441, 0.9452, 0.1693, 0.9452, 0.1693, 0.9434, 0.1441, 0.9607, 0.1425, 0.9632, 0.1685, 0.8301, 0.1614, 0.8354, 0.1358, 0.8525, 0.1392, 0.8479, 0.1641, 0.8479, 0.1641, 0.8525, 0.1392, 0.8732, 0.142, 0.871, 0.1667, 0.871, 0.1667, 0.8732, 0.142, 0.8892, 0.1434, 0.8876, 0.1679, 0.8876, 0.1679, 0.8892, 0.1434, 0.8978, 0.1442, 0.8965, 0.1687, 0.8978, 0.1442, 0.8991, 0.1188, 0.9071, 0.1187, 0.9064, 0.1443, 0.9064, 0.1443, 0.9071, 0.1187, 0.9216, 0.1186, 0.9225, 0.1446, 0.9225, 0.1446, 0.9216, 0.1186, 0.9405, 0.1167, 0.9434, 0.1441, 0.9434, 0.1441, 0.9405, 0.1167, 0.9553, 0.1144, 0.9607, 0.1425, 0.8354, 0.1358, 0.8438, 0.1084, 0.8582, 0.1123, 0.8525, 0.1392, 0.8525, 0.1392, 0.8582, 0.1123, 0.8768, 0.1162, 0.8732, 0.142, 0.8732, 0.142, 0.8768, 0.1162, 0.8912, 0.1179, 0.8892, 0.1434, 0.8892, 0.1434, 0.8912, 0.1179, 0.8991, 0.1188, 0.8978, 0.1442, 0.8991, 0.1188, 0.9005, 0.09325, 0.9073, 0.09294, 0.9071, 0.1187, 0.9071, 0.1187, 0.9073, 0.09294, 0.9193, 0.09187, 0.9216, 0.1186, 0.9216, 0.1186, 0.9193, 0.09187, 0.9342, 0.08923, 0.9405, 0.1167, 0.9405, 0.1167, 0.9342, 0.08923, 0.9454, 0.08609, 0.9553, 0.1144, 0.8438, 0.1084, 0.8567, 0.08133, 0.8674, 0.08564, 0.8582, 0.1123, 0.8582, 0.1123, 0.8674, 0.08564, 0.882, 0.08987, 0.8768, 0.1162, 0.8768, 0.1162, 0.882, 0.08987, 0.8938, 0.09221, 0.8912, 0.1179, 0.8912, 0.1179, 0.8938, 0.09221, 0.9005, 0.09325, 0.8991, 0.1188, 0.7638, 0.09325, 0.7652, 0.06692, 0.7696, 0.06641, 0.7706, 0.09294, 0.7706, 0.09294, 0.7696, 0.06641, 0.7769, 0.06465, 0.7826, 0.09187, 0.7826, 0.09187, 0.7769, 0.06465, 0.7856, 0.06196, 0.7975, 0.08923, 0.7975, 0.08923, 0.7856, 0.06196, 0.7915, 0.05921, 0.8087, 0.08609, 0.72, 0.08133, 0.7399, 0.05643, 0.7455, 0.05981, 0.7307, 0.08564, 0.7307, 0.08564, 0.7455, 0.05981, 0.7539, 0.06342, 0.7453, 0.08987, 0.7453, 0.08987, 0.7539, 0.06342, 0.7609, 0.06594, 0.7571, 0.09221, 0.7571, 0.09221, 0.7609, 0.06594, 0.7652, 0.06692, 0.7638, 0.09325, 0.7652, 0.06692, 0.767, 0.0342, 0.7696, 0.06641, 0.7696, 0.06641, 0.767, 0.0342, 0.7769, 0.06465, 0.7769, 0.06465, 0.767, 0.0342, 0.7856, 0.06196, 0.7856, 0.06196, 0.767, 0.0342, 0.7915, 0.05921, 0.7399, 0.05643, 0.767, 0.0342, 0.7455, 0.05981, 0.7455, 0.05981, 0.767, 0.0342, 0.7539, 0.06342, 0.7539, 0.06342, 0.767, 0.0342, 0.7609, 0.06594, 0.7609, 0.06594, 0.767, 0.0342, 0.7652, 0.06692, 0.7498, 0.3538, 0.7516, 0.3205, 0.756, 0.3216, 0.7498, 0.3538, 0.756, 0.3216, 0.7633, 0.3243, 0.7498, 0.3538, 0.7633, 0.3243, 0.772, 0.3282, 0.7498, 0.3538, 0.772, 0.3282, 0.7778, 0.3319, 0.7498, 0.3538, 0.7244, 0.329, 0.7305, 0.326, 0.7498, 0.3538, 0.7305, 0.326, 0.7396, 0.323, 0.7498, 0.3538, 0.7396, 0.323, 0.7471, 0.3211, 0.7498, 0.3538, 0.7471, 0.3211, 0.7516, 0.3205, 0.7516, 0.3205, 0.753, 0.2945, 0.7599, 0.2956, 0.756, 0.3216, 0.756, 0.3216, 0.7599, 0.2956, 0.7723, 0.2982, 0.7633, 0.3243, 0.7633, 0.3243, 0.7723, 0.2982, 0.7883, 0.3027, 0.772, 0.3282, 0.772, 0.3282, 0.7883, 0.3027, 0.8007, 0.3077, 0.7778, 0.3319, 0.7244, 0.329, 0.7042, 0.3025, 0.717, 0.2989, 0.7305, 0.326, 0.7305, 0.326, 0.717, 0.2989, 0.7334, 0.2961, 0.7396, 0.323, 0.7396, 0.323, 0.7334, 0.2961, 0.746, 0.2949, 0.7471, 0.3211, 0.7471, 0.3211, 0.746, 0.2949, 0.753, 0.2945, 0.7516, 0.3205, 0.753, 0.2945, 0.7543, 0.2706, 0.7624, 0.2714, 0.7599, 0.2956, 0.7599, 0.2956, 0.7624, 0.2714, 0.7771, 0.2729, 0.7723, 0.2982, 0.7723, 0.2982, 0.7771, 0.2729, 0.7963, 0.2769, 0.7883, 0.3027, 0.7883, 0.3027, 0.7963, 0.2769, 0.8115, 0.2807, 0.8007, 0.3077, 0.7042, 0.3025, 0.6964, 0.2745, 0.7119, 0.2724, 0.717, 0.2989, 0.717, 0.2989, 0.7119, 0.2724, 0.7314, 0.2704, 0.7334, 0.2961, 0.7334, 0.2961, 0.7314, 0.2704, 0.7462, 0.2705, 0.746, 0.2949, 0.746, 0.2949, 0.7462, 0.2705, 0.7543, 0.2706, 0.753, 0.2945, 0.7543, 0.2706, 0.7557, 0.2453, 0.7643, 0.246, 0.7624, 0.2714, 0.7624, 0.2714, 0.7643, 0.246, 0.7804, 0.2473, 0.7771, 0.2729, 0.7771, 0.2729, 0.7804, 0.2473, 0.8012, 0.2501, 0.7963, 0.2769, 0.7963, 0.2769, 0.8012, 0.2501, 0.8184, 0.2534, 0.8115, 0.2807, 0.6964, 0.2745, 0.6925, 0.2466, 0.7099, 0.2452, 0.7119, 0.2724, 0.7119, 0.2724, 0.7099, 0.2452, 0.7308, 0.2446, 0.7314, 0.2704, 0.7314, 0.2704, 0.7308, 0.2446, 0.747, 0.2451, 0.7462, 0.2705, 0.7462, 0.2705, 0.747, 0.2451, 0.7557, 0.2453, 0.7543, 0.2706, 0.7557, 0.2453, 0.757, 0.2205, 0.7659, 0.2214, 0.7643, 0.246, 0.7643, 0.246, 0.7659, 0.2214, 0.7825, 0.2225, 0.7804, 0.2473, 0.7804, 0.2473, 0.7825, 0.2225, 0.8056, 0.2251, 0.8012, 0.2501, 0.8012, 0.2501, 0.8056, 0.2251, 0.8235, 0.2277, 0.8184, 0.2534, 0.6925, 0.2466, 0.6901, 0.2206, 0.7081, 0.2198, 0.7099, 0.2452, 0.7099, 0.2452, 0.7081, 0.2198, 0.7314, 0.2198, 0.7308, 0.2446, 0.7308, 0.2446, 0.7314, 0.2198, 0.7481, 0.2204, 0.747, 0.2451, 0.747, 0.2451, 0.7481, 0.2204, 0.757, 0.2205, 0.7557, 0.2453, 0.757, 0.2205, 0.7584, 0.1946, 0.7677, 0.1951, 0.7659, 0.2214, 0.7659, 0.2214, 0.7677, 0.1951, 0.7853, 0.1961, 0.7825, 0.2225, 0.7825, 0.2225, 0.7853, 0.1961, 0.8078, 0.1972, 0.8056, 0.2251, 0.8056, 0.2251, 0.8078, 0.1972, 0.8266, 0.1982, 0.8235, 0.2277, 0.6901, 0.2206, 0.6901, 0.1909, 0.709, 0.1919, 0.7081, 0.2198, 0.7081, 0.2198, 0.709, 0.1919, 0.7315, 0.1932, 0.7314, 0.2198, 0.7314, 0.2198, 0.7315, 0.1932, 0.7491, 0.1941, 0.7481, 0.2204, 0.7481, 0.2204, 0.7491, 0.1941, 0.7584, 0.1946, 0.757, 0.2205, 0.7584, 0.1946, 0.7598, 0.1687, 0.7687, 0.1689, 0.7677, 0.1951, 0.7677, 0.1951, 0.7687, 0.1689, 0.7853, 0.1694, 0.7853, 0.1961, 0.7853, 0.1961, 0.7853, 0.1694, 0.8085, 0.1693, 0.8078, 0.1972, 0.8078, 0.1972, 0.8085, 0.1693, 0.8265, 0.1685, 0.8266, 0.1982, 0.6901, 0.1909, 0.6934, 0.1614, 0.7112, 0.1641, 0.709, 0.1919, 0.709, 0.1919, 0.7112, 0.1641, 0.7343, 0.1667, 0.7315, 0.1932, 0.7315, 0.1932, 0.7343, 0.1667, 0.7509, 0.1679, 0.7491, 0.1941, 0.7491, 0.1941, 0.7509, 0.1679, 0.7598, 0.1687, 0.7584, 0.1946, 0.7598, 0.1687, 0.7611, 0.1442, 0.7697, 0.1443, 0.7687, 0.1689, 0.7687, 0.1689, 0.7697, 0.1443, 0.7858, 0.1446, 0.7853, 0.1694, 0.7853, 0.1694, 0.7858, 0.1446, 0.8067, 0.1441, 0.8085, 0.1693, 0.8085, 0.1693, 0.8067, 0.1441, 0.824, 0.1425, 0.8265, 0.1685, 0.6934, 0.1614, 0.6987, 0.1358, 0.7158, 0.1392, 0.7112, 0.1641, 0.7112, 0.1641, 0.7158, 0.1392, 0.7365, 0.142, 0.7343, 0.1667, 0.7343, 0.1667, 0.7365, 0.142, 0.7525, 0.1434, 0.7509, 0.1679, 0.7509, 0.1679, 0.7525, 0.1434, 0.7611, 0.1442, 0.7598, 0.1687, 0.7611, 0.1442, 0.7625, 0.1188, 0.7704, 0.1187, 0.7697, 0.1443, 0.7697, 0.1443, 0.7704, 0.1187, 0.785, 0.1186, 0.7858, 0.1446, 0.7858, 0.1446, 0.785, 0.1186, 0.8038, 0.1167, 0.8067, 0.1441, 0.8067, 0.1441, 0.8038, 0.1167, 0.8186, 0.1144, 0.824, 0.1425, 0.6987, 0.1358, 0.7071, 0.1084, 0.7215, 0.1123, 0.7158, 0.1392, 0.7158, 0.1392, 0.7215, 0.1123, 0.7401, 0.1162, 0.7365, 0.142, 0.7365, 0.142, 0.7401, 0.1162, 0.7545, 0.1179, 0.7525, 0.1434, 0.7525, 0.1434, 0.7545, 0.1179, 0.7625, 0.1188, 0.7611, 0.1442, 0.7625, 0.1188, 0.7638, 0.09325, 0.7706, 0.09294, 0.7704, 0.1187, 0.7704, 0.1187, 0.7706, 0.09294, 0.7826, 0.09187, 0.785, 0.1186, 0.785, 0.1186, 0.7826, 0.09187, 0.7975, 0.08923, 0.8038, 0.1167, 0.8038, 0.1167, 0.7975, 0.08923, 0.8087, 0.08609, 0.8186, 0.1144, 0.7071, 0.1084, 0.72, 0.08133, 0.7307, 0.08564, 0.7215, 0.1123, 0.7215, 0.1123, 0.7307, 0.08564, 0.7453, 0.08987, 0.7401, 0.1162, 0.7401, 0.1162, 0.7453, 0.08987, 0.7571, 0.09221, 0.7545, 0.1179, 0.7545, 0.1179, 0.7571, 0.09221, 0.7638, 0.09325, 0.7625, 0.1188, 0.4796, 0.09325, 0.4782, 0.06692, 0.4825, 0.06594, 0.4863, 0.09221, 0.4863, 0.09221, 0.4825, 0.06594, 0.4895, 0.06342, 0.4981, 0.08987, 0.4981, 0.08987, 0.4895, 0.06342, 0.4979, 0.05981, 0.5127, 0.08564, 0.5127, 0.08564, 0.4979, 0.05981, 0.5035, 0.05643, 0.5234, 0.08133, 0.4347, 0.08609, 0.4519, 0.05921, 0.4578, 0.06196, 0.4459, 0.08923, 0.4459, 0.08923, 0.4578, 0.06196, 0.4665, 0.06465, 0.4608, 0.09187, 0.4608, 0.09187, 0.4665, 0.06465, 0.4738, 0.06641, 0.4728, 0.09294, 0.4728, 0.09294, 0.4738, 0.06641, 0.4782, 0.06692, 0.4796, 0.09325, 0.4782, 0.06692, 0.4764, 0.0342, 0.4825, 0.06594, 0.4825, 0.06594, 0.4764, 0.0342, 0.4895, 0.06342, 0.4895, 0.06342, 0.4764, 0.0342, 0.4979, 0.05981, 0.4979, 0.05981, 0.4764, 0.0342, 0.5035, 0.05643, 0.4519, 0.05921, 0.4764, 0.0342, 0.4578, 0.06196, 0.4578, 0.06196, 0.4764, 0.0342, 0.4665, 0.06465, 0.4665, 0.06465, 0.4764, 0.0342, 0.4738, 0.06641, 0.4738, 0.06641, 0.4764, 0.0342, 0.4782, 0.06692, 0.4936, 0.3538, 0.4918, 0.3205, 0.4963, 0.3211, 0.4936, 0.3538, 0.4963, 0.3211, 0.5038, 0.323, 0.4936, 0.3538, 0.5038, 0.323, 0.5129, 0.326, 0.4936, 0.3538, 0.5129, 0.326, 0.519, 0.329, 0.4936, 0.3538, 0.4656, 0.3319, 0.4714, 0.3282, 0.4936, 0.3538, 0.4714, 0.3282, 0.4801, 0.3243, 0.4936, 0.3538, 0.4801, 0.3243, 0.4874, 0.3216, 0.4936, 0.3538, 0.4874, 0.3216, 0.4918, 0.3205, 0.4918, 0.3205, 0.4904, 0.2945, 0.4974, 0.2949, 0.4963, 0.3211, 0.4963, 0.3211, 0.4974, 0.2949, 0.51, 0.2961, 0.5038, 0.323, 0.5038, 0.323, 0.51, 0.2961, 0.5264, 0.2989, 0.5129, 0.326, 0.5129, 0.326, 0.5264, 0.2989, 0.5392, 0.3025, 0.519, 0.329, 0.4656, 0.3319, 0.4427, 0.3077, 0.4551, 0.3027, 0.4714, 0.3282, 0.4714, 0.3282, 0.4551, 0.3027, 0.4711, 0.2982, 0.4801, 0.3243, 0.4801, 0.3243, 0.4711, 0.2982, 0.4835, 0.2956, 0.4874, 0.3216, 0.4874, 0.3216, 0.4835, 0.2956, 0.4904, 0.2945, 0.4918, 0.3205, 0.4904, 0.2945, 0.4891, 0.2706, 0.4972, 0.2705, 0.4974, 0.2949, 0.4974, 0.2949, 0.4972, 0.2705, 0.512, 0.2704, 0.51, 0.2961, 0.51, 0.2961, 0.512, 0.2704, 0.5315, 0.2724, 0.5264, 0.2989, 0.5264, 0.2989, 0.5315, 0.2724, 0.547, 0.2745, 0.5392, 0.3025, 0.4427, 0.3077, 0.432, 0.2807, 0.4471, 0.2769, 0.4551, 0.3027, 0.4551, 0.3027, 0.4471, 0.2769, 0.4663, 0.2729, 0.4711, 0.2982, 0.4711, 0.2982, 0.4663, 0.2729, 0.4811, 0.2714, 0.4835, 0.2956, 0.4835, 0.2956, 0.4811, 0.2714, 0.4891, 0.2706, 0.4904, 0.2945, 0.4891, 0.2706, 0.4877, 0.2453, 0.4964, 0.2451, 0.4972, 0.2705, 0.4972, 0.2705, 0.4964, 0.2451, 0.5126, 0.2446, 0.512, 0.2704, 0.512, 0.2704, 0.5126, 0.2446, 0.5335, 0.2452, 0.5315, 0.2724, 0.5315, 0.2724, 0.5335, 0.2452, 0.551, 0.2466, 0.547, 0.2745, 0.432, 0.2807, 0.425, 0.2534, 0.4422, 0.2501, 0.4471, 0.2769, 0.4471, 0.2769, 0.4422, 0.2501, 0.463, 0.2473, 0.4663, 0.2729, 0.4663, 0.2729, 0.463, 0.2473, 0.4791, 0.246, 0.4811, 0.2714, 0.4811, 0.2714, 0.4791, 0.246, 0.4877, 0.2453, 0.4891, 0.2706, 0.4877, 0.2453, 0.4864, 0.2205, 0.4953, 0.2204, 0.4964, 0.2451, 0.4964, 0.2451, 0.4953, 0.2204, 0.512, 0.2198, 0.5126, 0.2446, 0.5126, 0.2446, 0.512, 0.2198, 0.5353, 0.2198, 0.5335, 0.2452, 0.5335, 0.2452, 0.5353, 0.2198, 0.5533, 0.2206, 0.551, 0.2466, 0.425, 0.2534, 0.4199, 0.2277, 0.4378, 0.2251, 0.4422, 0.2501, 0.4422, 0.2501, 0.4378, 0.2251, 0.4609, 0.2225, 0.463, 0.2473, 0.463, 0.2473, 0.4609, 0.2225, 0.4775, 0.2214, 0.4791, 0.246, 0.4791, 0.246, 0.4775, 0.2214, 0.4864, 0.2205, 0.4877, 0.2453, 0.4864, 0.2205, 0.485, 0.1946, 0.4944, 0.1941, 0.4953, 0.2204, 0.4953, 0.2204, 0.4944, 0.1941, 0.5119, 0.1932, 0.512, 0.2198, 0.512, 0.2198, 0.5119, 0.1932, 0.5344, 0.1919, 0.5353, 0.2198, 0.5353, 0.2198, 0.5344, 0.1919, 0.5533, 0.1909, 0.5533, 0.2206, 0.4199, 0.2277, 0.4168, 0.1982, 0.4356, 0.1972, 0.4378, 0.2251, 0.4378, 0.2251, 0.4356, 0.1972, 0.4581, 0.1961, 0.4609, 0.2225, 0.4609, 0.2225, 0.4581, 0.1961, 0.4757, 0.1951, 0.4775, 0.2214, 0.4775, 0.2214, 0.4757, 0.1951, 0.485, 0.1946, 0.4864, 0.2205, 0.485, 0.1946, 0.4836, 0.1687, 0.4925, 0.1679, 0.4944, 0.1941, 0.4944, 0.1941, 0.4925, 0.1679, 0.5091, 0.1667, 0.5119, 0.1932, 0.5119, 0.1932, 0.5091, 0.1667, 0.5322, 0.1641, 0.5344, 0.1919, 0.5344, 0.1919, 0.5322, 0.1641, 0.55, 0.1614, 0.5533, 0.1909, 0.4168, 0.1982, 0.4169, 0.1685, 0.4349, 0.1693, 0.4356, 0.1972, 0.4356, 0.1972, 0.4349, 0.1693, 0.4581, 0.1694, 0.4581, 0.1961, 0.4581, 0.1961, 0.4581, 0.1694, 0.4747, 0.1689, 0.4757, 0.1951, 0.4757, 0.1951, 0.4747, 0.1689, 0.4836, 0.1687, 0.485, 0.1946, 0.4836, 0.1687, 0.4823, 0.1442, 0.4909, 0.1434, 0.4925, 0.1679, 0.4925, 0.1679, 0.4909, 0.1434, 0.5069, 0.142, 0.5091, 0.1667, 0.5091, 0.1667, 0.5069, 0.142, 0.5276, 0.1392, 0.5322, 0.1641, 0.5322, 0.1641, 0.5276, 0.1392, 0.5447, 0.1358, 0.55, 0.1614, 0.4169, 0.1685, 0.4194, 0.1425, 0.4367, 0.1441, 0.4349, 0.1693, 0.4349, 0.1693, 0.4367, 0.1441, 0.4576, 0.1446, 0.4581, 0.1694, 0.4581, 0.1694, 0.4576, 0.1446, 0.4737, 0.1443, 0.4747, 0.1689, 0.4747, 0.1689, 0.4737, 0.1443, 0.4823, 0.1442, 0.4836, 0.1687, 0.4823, 0.1442, 0.481, 0.1188, 0.4889, 0.1179, 0.4909, 0.1434, 0.4909, 0.1434, 0.4889, 0.1179, 0.5033, 0.1162, 0.5069, 0.142, 0.5069, 0.142, 0.5033, 0.1162, 0.5219, 0.1123, 0.5276, 0.1392, 0.5276, 0.1392, 0.5219, 0.1123, 0.5363, 0.1084, 0.5447, 0.1358, 0.4194, 0.1425, 0.4248, 0.1144, 0.4396, 0.1167, 0.4367, 0.1441, 0.4367, 0.1441, 0.4396, 0.1167, 0.4584, 0.1186, 0.4576, 0.1446, 0.4576, 0.1446, 0.4584, 0.1186, 0.473, 0.1187, 0.4737, 0.1443, 0.4737, 0.1443, 0.473, 0.1187, 0.481, 0.1188, 0.4823, 0.1442, 0.481, 0.1188, 0.4796, 0.09325, 0.4863, 0.09221, 0.4889, 0.1179, 0.4889, 0.1179, 0.4863, 0.09221, 0.4981, 0.08987, 0.5033, 0.1162, 0.5033, 0.1162, 0.4981, 0.08987, 0.5127, 0.08564, 0.5219, 0.1123, 0.5219, 0.1123, 0.5127, 0.08564, 0.5234, 0.08133, 0.5363, 0.1084, 0.4248, 0.1144, 0.4347, 0.08609, 0.4459, 0.08923, 0.4396, 0.1167, 0.4396, 0.1167, 0.4459, 0.08923, 0.4608, 0.09187, 0.4584, 0.1186, 0.4584, 0.1186, 0.4608, 0.09187, 0.4728, 0.09294, 0.473, 0.1187, 0.473, 0.1187, 0.4728, 0.09294, 0.4796, 0.09325, 0.481, 0.1188])
_uv.active_render = True
_uv = me_cilindro.uv_layers.new(name='UVMap')
_uv.uv.foreach_set('vector', [0.0, 0.0, 0.0, 0.0, 0.0, 0.0, 0.0, 0.0, 0.0, 0.0, 0.0, 0.0, 0.0, 0.0, 0.0, 0.0, 0.0, 0.0, 0.0, 0.0, 0.0, 0.0, 0.0, 0.0, 0.0, 0.0, 0.0, 0.0, 0.0, 0.0, 0.0, 0.0, 0.0, 0.0, 0.0, 0.0, 0.0, 0.0, 0.0, 0.0, 0.0, 0.0, 0.0, 0.0, 0.0, 0.0, 0.0, 0.0, 0.0, 0.0, 0.0, 0.0, 0.0, 0.0, 0.0, 0.0, 0.0, 0.0, 0.0, 0.0, 0.0, 0.0, 0.0, 0.0, 0.0, 0.0, 0.0, 0.0, 0.0, 0.0, 0.0, 0.0, 0.0, 0.0, 0.0, 0.0, 0.0, 0.0, 0.0, 0.0, 0.0, 0.0, 0.0, 0.0, 0.0, 0.0, 0.0, 0.0, 0.0, 0.0, 0.0, 0.0, 0.0, 0.0, 0.0, 0.0, 0.5, 0.5, 0.5625, 0.5, 0.5625, 0.625, 0.5, 0.625, 0.5, 0.625, 0.5625, 0.625, 0.5625, 0.75, 0.5, 0.75, 0.5, 0.75, 0.5625, 0.75, 0.5625, 0.875, 0.5, 0.875, 0.5, 0.875, 0.5625, 0.875, 0.5625, 1.0, 0.5, 1.0, 0.5, 0.0, 0.5625, 0.0, 0.5625, 0.125, 0.5, 0.125, 0.5, 0.125, 0.5625, 0.125, 0.5625, 0.25, 0.5, 0.25, 0.5, 0.25, 0.5625, 0.25, 0.5625, 0.375, 0.5, 0.375, 0.5, 0.375, 0.5625, 0.375, 0.5625, 0.5, 0.5, 0.5, 0.5625, 0.5, 0.625, 0.625, 0.5625, 0.625, 0.5625, 0.625, 0.625, 0.75, 0.5625, 0.75, 0.5625, 0.75, 0.625, 0.875, 0.5625, 0.875, 0.5625, 0.875, 0.625, 1.0, 0.5625, 1.0, 0.5625, 0.0, 0.625, 0.125, 0.5625, 0.125, 0.5625, 0.125, 0.625, 0.25, 0.5625, 0.25, 0.5625, 0.25, 0.625, 0.375, 0.5625, 0.375, 0.5625, 0.375, 0.625, 0.5, 0.5625, 0.5, 0.875, 0.5, 0.9375, 0.5, 0.9375, 0.625, 0.875, 0.625, 0.9375, 0.625, 0.9375, 0.75, 0.875, 0.75, 0.9375, 0.75, 0.9375, 0.875, 0.875, 0.875, 0.9375, 0.875, 0.9375, 1.0, 0.875, 0.0, 0.9375, 0.0, 0.9375, 0.125, 0.875, 0.125, 0.9375, 0.125, 0.9375, 0.25, 0.875, 0.25, 0.9375, 0.25, 0.9375, 0.375, 0.875, 0.375, 0.9375, 0.375, 0.9375, 0.5, 0.9375, 0.5, 1.0, 0.5, 1.0, 0.625, 0.9375, 0.625, 0.9375, 0.625, 1.0, 0.625, 1.0, 0.75, 0.9375, 0.75, 0.9375, 0.75, 1.0, 0.75, 1.0, 0.875, 0.9375, 0.875, 0.9375, 0.875, 1.0, 0.875, 1.0, 1.0, 0.9375, 1.0, 0.9375, 0.0, 1.0, 0.0, 1.0, 0.125, 0.9375, 0.125, 0.9375, 0.125, 1.0, 0.125, 1.0, 0.25, 0.9375, 0.25, 0.9375, 0.25, 1.0, 0.25, 1.0, 0.375, 0.9375, 0.375, 0.9375, 0.375, 1.0, 0.375, 1.0, 0.5, 0.9375, 0.5, 0.0, 0.5, 0.0625, 0.5, 0.0625, 0.625, 0.0, 0.625, 0.0, 0.625, 0.0625, 0.625, 0.0625, 0.75, 0.0, 0.75, 0.0, 0.75, 0.0625, 0.75, 0.0625, 0.875, 0.0, 0.875, 0.0, 0.875, 0.0625, 0.875, 0.0625, 1.0, 0.0, 1.0, 0.0, 0.0, 0.0625, 0.0, 0.0625, 0.125, 0.0, 0.125, 0.0, 0.125, 0.0625, 0.125, 0.0625, 0.25, 0.0, 0.25, 0.0, 0.25, 0.0625, 0.25, 0.0625, 0.375, 0.0, 0.375, 0.0, 0.375, 0.0625, 0.375, 0.0625, 0.5, 0.0, 0.5, 0.0625, 0.5, 0.125, 0.5, 0.125, 0.625, 0.0625, 0.625, 0.0625, 0.625, 0.125, 0.625, 0.125, 0.75, 0.0625, 0.75, 0.0625, 0.75, 0.125, 0.75, 0.125, 0.875, 0.0625, 0.875, 0.0625, 0.875, 0.125, 0.875, 0.125, 1.0, 0.0625, 1.0, 0.0625, 0.0, 0.125, 0.0, 0.125, 0.125, 0.0625, 0.125, 0.0625, 0.125, 0.125, 0.125, 0.125, 0.25, 0.0625, 0.25, 0.0625, 0.25, 0.125, 0.25, 0.125, 0.375, 0.0625, 0.375, 0.0625, 0.375, 0.125, 0.375, 0.125, 0.5, 0.0625, 0.5, 0.125, 0.5, 0.1875, 0.5, 0.1875, 0.625, 0.125, 0.625, 0.125, 0.625, 0.1875, 0.625, 0.1875, 0.75, 0.125, 0.75, 0.125, 0.75, 0.1875, 0.75, 0.1875, 0.875, 0.125, 0.875, 0.125, 0.875, 0.1875, 0.875, 0.1875, 1.0, 0.125, 1.0, 0.125, 0.0, 0.1875, 0.0, 0.1875, 0.125, 0.125, 0.125, 0.125, 0.125, 0.1875, 0.125, 0.1875, 0.25, 0.125, 0.25, 0.125, 0.25, 0.1875, 0.25, 0.1875, 0.375, 0.125, 0.375, 0.125, 0.375, 0.1875, 0.375, 0.1875, 0.5, 0.125, 0.5, 0.1875, 0.5, 0.25, 0.5, 0.25, 0.625, 0.1875, 0.625, 0.1875, 0.625, 0.25, 0.625, 0.25, 0.75, 0.1875, 0.75, 0.1875, 0.75, 0.25, 0.75, 0.25, 0.875, 0.1875, 0.875, 0.1875, 0.875, 0.25, 0.875, 0.25, 1.0, 0.1875, 1.0, 0.1875, 0.0, 0.25, 0.0, 0.25, 0.125, 0.1875, 0.125, 0.1875, 0.125, 0.25, 0.125, 0.25, 0.25, 0.1875, 0.25, 0.1875, 0.25, 0.25, 0.25, 0.25, 0.375, 0.1875, 0.375, 0.1875, 0.375, 0.25, 0.375, 0.25, 0.5, 0.1875, 0.5, 0.25, 0.5, 0.3125, 0.5, 0.3125, 0.625, 0.25, 0.625, 0.25, 0.625, 0.3125, 0.625, 0.3125, 0.75, 0.25, 0.75, 0.25, 0.75, 0.3125, 0.75, 0.3125, 0.875, 0.25, 0.875, 0.25, 0.875, 0.3125, 0.875, 0.3125, 1.0, 0.25, 1.0, 0.25, 0.0, 0.3125, 0.0, 0.3125, 0.125, 0.25, 0.125, 0.25, 0.125, 0.3125, 0.125, 0.3125, 0.25, 0.25, 0.25, 0.25, 0.25, 0.3125, 0.25, 0.3125, 0.375, 0.25, 0.375, 0.25, 0.375, 0.3125, 0.375, 0.3125, 0.5, 0.25, 0.5, 0.3125, 0.5, 0.375, 0.5, 0.375, 0.625, 0.3125, 0.625, 0.3125, 0.625, 0.375, 0.625, 0.375, 0.75, 0.3125, 0.75, 0.3125, 0.75, 0.375, 0.75, 0.375, 0.875, 0.3125, 0.875, 0.3125, 0.875, 0.375, 0.875, 0.375, 1.0, 0.3125, 1.0, 0.3125, 0.0, 0.375, 0.0, 0.375, 0.125, 0.3125, 0.125, 0.3125, 0.125, 0.375, 0.125, 0.375, 0.25, 0.3125, 0.25, 0.3125, 0.25, 0.375, 0.25, 0.375, 0.375, 0.3125, 0.375, 0.3125, 0.375, 0.375, 0.375, 0.375, 0.5, 0.3125, 0.5, 0.375, 0.5, 0.4375, 0.5, 0.4375, 0.625, 0.375, 0.625, 0.375, 0.625, 0.4375, 0.625, 0.4375, 0.75, 0.375, 0.75, 0.375, 0.75, 0.4375, 0.75, 0.4375, 0.875, 0.375, 0.875, 0.375, 0.875, 0.4375, 0.875, 0.4375, 1.0, 0.375, 1.0, 0.375, 0.0, 0.4375, 0.0, 0.4375, 0.125, 0.375, 0.125, 0.375, 0.125, 0.4375, 0.125, 0.4375, 0.25, 0.375, 0.25, 0.375, 0.25, 0.4375, 0.25, 0.4375, 0.375, 0.375, 0.375, 0.375, 0.375, 0.4375, 0.375, 0.4375, 0.5, 0.375, 0.5, 0.4375, 0.5, 0.5, 0.5, 0.5, 0.625, 0.4375, 0.625, 0.4375, 0.625, 0.5, 0.625, 0.5, 0.75, 0.4375, 0.75, 0.4375, 0.75, 0.5, 0.75, 0.5, 0.875, 0.4375, 0.875, 0.4375, 0.875, 0.5, 0.875, 0.5, 1.0, 0.4375, 1.0, 0.4375, 0.0, 0.5, 0.0, 0.5, 0.125, 0.4375, 0.125, 0.4375, 0.125, 0.5, 0.125, 0.5, 0.25, 0.4375, 0.25, 0.4375, 0.25, 0.5, 0.25, 0.5, 0.375, 0.4375, 0.375, 0.4375, 0.375, 0.5, 0.375, 0.5, 0.5, 0.4375, 0.5, 0.5, 0.5, 0.5625, 0.5, 0.5625, 0.625, 0.5, 0.625, 0.5, 0.625, 0.5625, 0.625, 0.5625, 0.75, 0.5, 0.75, 0.5, 0.75, 0.5625, 0.75, 0.5625, 0.875, 0.5, 0.875, 0.5, 0.875, 0.5625, 0.875, 0.5625, 1.0, 0.5, 1.0, 0.5, 0.0, 0.5625, 0.0, 0.5625, 0.125, 0.5, 0.125, 0.5, 0.125, 0.5625, 0.125, 0.5625, 0.25, 0.5, 0.25, 0.5, 0.25, 0.5625, 0.25, 0.5625, 0.375, 0.5, 0.375, 0.5, 0.375, 0.5625, 0.375, 0.5625, 0.5, 0.5, 0.5, 0.5625, 0.5, 0.625, 0.625, 0.5625, 0.625, 0.5625, 0.625, 0.625, 0.75, 0.5625, 0.75, 0.5625, 0.75, 0.625, 0.875, 0.5625, 0.875, 0.5625, 0.875, 0.625, 1.0, 0.5625, 1.0, 0.5625, 0.0, 0.625, 0.125, 0.5625, 0.125, 0.5625, 0.125, 0.625, 0.25, 0.5625, 0.25, 0.5625, 0.25, 0.625, 0.375, 0.5625, 0.375, 0.5625, 0.375, 0.625, 0.5, 0.5625, 0.5, 0.875, 0.5, 0.9375, 0.5, 0.9375, 0.625, 0.875, 0.625, 0.9375, 0.625, 0.9375, 0.75, 0.875, 0.75, 0.9375, 0.75, 0.9375, 0.875, 0.875, 0.875, 0.9375, 0.875, 0.9375, 1.0, 0.875, 0.0, 0.9375, 0.0, 0.9375, 0.125, 0.875, 0.125, 0.9375, 0.125, 0.9375, 0.25, 0.875, 0.25, 0.9375, 0.25, 0.9375, 0.375, 0.875, 0.375, 0.9375, 0.375, 0.9375, 0.5, 0.9375, 0.5, 1.0, 0.5, 1.0, 0.625, 0.9375, 0.625, 0.9375, 0.625, 1.0, 0.625, 1.0, 0.75, 0.9375, 0.75, 0.9375, 0.75, 1.0, 0.75, 1.0, 0.875, 0.9375, 0.875, 0.9375, 0.875, 1.0, 0.875, 1.0, 1.0, 0.9375, 1.0, 0.9375, 0.0, 1.0, 0.0, 1.0, 0.125, 0.9375, 0.125, 0.9375, 0.125, 1.0, 0.125, 1.0, 0.25, 0.9375, 0.25, 0.9375, 0.25, 1.0, 0.25, 1.0, 0.375, 0.9375, 0.375, 0.9375, 0.375, 1.0, 0.375, 1.0, 0.5, 0.9375, 0.5, 0.0, 0.5, 0.0625, 0.5, 0.0625, 0.625, 0.0, 0.625, 0.0, 0.625, 0.0625, 0.625, 0.0625, 0.75, 0.0, 0.75, 0.0, 0.75, 0.0625, 0.75, 0.0625, 0.875, 0.0, 0.875, 0.0, 0.875, 0.0625, 0.875, 0.0625, 1.0, 0.0, 1.0, 0.0, 0.0, 0.0625, 0.0, 0.0625, 0.125, 0.0, 0.125, 0.0, 0.125, 0.0625, 0.125, 0.0625, 0.25, 0.0, 0.25, 0.0, 0.25, 0.0625, 0.25, 0.0625, 0.375, 0.0, 0.375, 0.0, 0.375, 0.0625, 0.375, 0.0625, 0.5, 0.0, 0.5, 0.0625, 0.5, 0.125, 0.5, 0.125, 0.625, 0.0625, 0.625, 0.0625, 0.625, 0.125, 0.625, 0.125, 0.75, 0.0625, 0.75, 0.0625, 0.75, 0.125, 0.75, 0.125, 0.875, 0.0625, 0.875, 0.0625, 0.875, 0.125, 0.875, 0.125, 1.0, 0.0625, 1.0, 0.0625, 0.0, 0.125, 0.0, 0.125, 0.125, 0.0625, 0.125, 0.0625, 0.125, 0.125, 0.125, 0.125, 0.25, 0.0625, 0.25, 0.0625, 0.25, 0.125, 0.25, 0.125, 0.375, 0.0625, 0.375, 0.0625, 0.375, 0.125, 0.375, 0.125, 0.5, 0.0625, 0.5, 0.125, 0.5, 0.1875, 0.5, 0.1875, 0.625, 0.125, 0.625, 0.125, 0.625, 0.1875, 0.625, 0.1875, 0.75, 0.125, 0.75, 0.125, 0.75, 0.1875, 0.75, 0.1875, 0.875, 0.125, 0.875, 0.125, 0.875, 0.1875, 0.875, 0.1875, 1.0, 0.125, 1.0, 0.125, 0.0, 0.1875, 0.0, 0.1875, 0.125, 0.125, 0.125, 0.125, 0.125, 0.1875, 0.125, 0.1875, 0.25, 0.125, 0.25, 0.125, 0.25, 0.1875, 0.25, 0.1875, 0.375, 0.125, 0.375, 0.125, 0.375, 0.1875, 0.375, 0.1875, 0.5, 0.125, 0.5, 0.1875, 0.5, 0.25, 0.5, 0.25, 0.625, 0.1875, 0.625, 0.1875, 0.625, 0.25, 0.625, 0.25, 0.75, 0.1875, 0.75, 0.1875, 0.75, 0.25, 0.75, 0.25, 0.875, 0.1875, 0.875, 0.1875, 0.875, 0.25, 0.875, 0.25, 1.0, 0.1875, 1.0, 0.1875, 0.0, 0.25, 0.0, 0.25, 0.125, 0.1875, 0.125, 0.1875, 0.125, 0.25, 0.125, 0.25, 0.25, 0.1875, 0.25, 0.1875, 0.25, 0.25, 0.25, 0.25, 0.375, 0.1875, 0.375, 0.1875, 0.375, 0.25, 0.375, 0.25, 0.5, 0.1875, 0.5, 0.25, 0.5, 0.3125, 0.5, 0.3125, 0.625, 0.25, 0.625, 0.25, 0.625, 0.3125, 0.625, 0.3125, 0.75, 0.25, 0.75, 0.25, 0.75, 0.3125, 0.75, 0.3125, 0.875, 0.25, 0.875, 0.25, 0.875, 0.3125, 0.875, 0.3125, 1.0, 0.25, 1.0, 0.25, 0.0, 0.3125, 0.0, 0.3125, 0.125, 0.25, 0.125, 0.25, 0.125, 0.3125, 0.125, 0.3125, 0.25, 0.25, 0.25, 0.25, 0.25, 0.3125, 0.25, 0.3125, 0.375, 0.25, 0.375, 0.25, 0.375, 0.3125, 0.375, 0.3125, 0.5, 0.25, 0.5, 0.3125, 0.5, 0.375, 0.5, 0.375, 0.625, 0.3125, 0.625, 0.3125, 0.625, 0.375, 0.625, 0.375, 0.75, 0.3125, 0.75, 0.3125, 0.75, 0.375, 0.75, 0.375, 0.875, 0.3125, 0.875, 0.3125, 0.875, 0.375, 0.875, 0.375, 1.0, 0.3125, 1.0, 0.3125, 0.0, 0.375, 0.0, 0.375, 0.125, 0.3125, 0.125, 0.3125, 0.125, 0.375, 0.125, 0.375, 0.25, 0.3125, 0.25, 0.3125, 0.25, 0.375, 0.25, 0.375, 0.375, 0.3125, 0.375, 0.3125, 0.375, 0.375, 0.375, 0.375, 0.5, 0.3125, 0.5, 0.375, 0.5, 0.4375, 0.5, 0.4375, 0.625, 0.375, 0.625, 0.375, 0.625, 0.4375, 0.625, 0.4375, 0.75, 0.375, 0.75, 0.375, 0.75, 0.4375, 0.75, 0.4375, 0.875, 0.375, 0.875, 0.375, 0.875, 0.4375, 0.875, 0.4375, 1.0, 0.375, 1.0, 0.375, 0.0, 0.4375, 0.0, 0.4375, 0.125, 0.375, 0.125, 0.375, 0.125, 0.4375, 0.125, 0.4375, 0.25, 0.375, 0.25, 0.375, 0.25, 0.4375, 0.25, 0.4375, 0.375, 0.375, 0.375, 0.375, 0.375, 0.4375, 0.375, 0.4375, 0.5, 0.375, 0.5, 0.4375, 0.5, 0.5, 0.5, 0.5, 0.625, 0.4375, 0.625, 0.4375, 0.625, 0.5, 0.625, 0.5, 0.75, 0.4375, 0.75, 0.4375, 0.75, 0.5, 0.75, 0.5, 0.875, 0.4375, 0.875, 0.4375, 0.875, 0.5, 0.875, 0.5, 1.0, 0.4375, 1.0, 0.4375, 0.0, 0.5, 0.0, 0.5, 0.125, 0.4375, 0.125, 0.4375, 0.125, 0.5, 0.125, 0.5, 0.25, 0.4375, 0.25, 0.4375, 0.25, 0.5, 0.25, 0.5, 0.375, 0.4375, 0.375, 0.4375, 0.375, 0.5, 0.375, 0.5, 0.5, 0.4375, 0.5, 0.5, 0.5, 0.5625, 0.5, 0.5625, 0.625, 0.5, 0.625, 0.5, 0.625, 0.5625, 0.625, 0.5625, 0.75, 0.5, 0.75, 0.5, 0.75, 0.5625, 0.75, 0.5625, 0.875, 0.5, 0.875, 0.5, 0.875, 0.5625, 0.875, 0.5625, 1.0, 0.5, 1.0, 0.5, 0.0, 0.5625, 0.0, 0.5625, 0.125, 0.5, 0.125, 0.5, 0.125, 0.5625, 0.125, 0.5625, 0.25, 0.5, 0.25, 0.5, 0.25, 0.5625, 0.25, 0.5625, 0.375, 0.5, 0.375, 0.5, 0.375, 0.5625, 0.375, 0.5625, 0.5, 0.5, 0.5, 0.5625, 0.5, 0.625, 0.625, 0.5625, 0.625, 0.5625, 0.625, 0.625, 0.75, 0.5625, 0.75, 0.5625, 0.75, 0.625, 0.875, 0.5625, 0.875, 0.5625, 0.875, 0.625, 1.0, 0.5625, 1.0, 0.5625, 0.0, 0.625, 0.125, 0.5625, 0.125, 0.5625, 0.125, 0.625, 0.25, 0.5625, 0.25, 0.5625, 0.25, 0.625, 0.375, 0.5625, 0.375, 0.5625, 0.375, 0.625, 0.5, 0.5625, 0.5, 0.875, 0.5, 0.9375, 0.5, 0.9375, 0.625, 0.875, 0.625, 0.9375, 0.625, 0.9375, 0.75, 0.875, 0.75, 0.9375, 0.75, 0.9375, 0.875, 0.875, 0.875, 0.9375, 0.875, 0.9375, 1.0, 0.875, 0.0, 0.9375, 0.0, 0.9375, 0.125, 0.875, 0.125, 0.9375, 0.125, 0.9375, 0.25, 0.875, 0.25, 0.9375, 0.25, 0.9375, 0.375, 0.875, 0.375, 0.9375, 0.375, 0.9375, 0.5, 0.9375, 0.5, 1.0, 0.5, 1.0, 0.625, 0.9375, 0.625, 0.9375, 0.625, 1.0, 0.625, 1.0, 0.75, 0.9375, 0.75, 0.9375, 0.75, 1.0, 0.75, 1.0, 0.875, 0.9375, 0.875, 0.9375, 0.875, 1.0, 0.875, 1.0, 1.0, 0.9375, 1.0, 0.9375, 0.0, 1.0, 0.0, 1.0, 0.125, 0.9375, 0.125, 0.9375, 0.125, 1.0, 0.125, 1.0, 0.25, 0.9375, 0.25, 0.9375, 0.25, 1.0, 0.25, 1.0, 0.375, 0.9375, 0.375, 0.9375, 0.375, 1.0, 0.375, 1.0, 0.5, 0.9375, 0.5, 0.0, 0.5, 0.0625, 0.5, 0.0625, 0.625, 0.0, 0.625, 0.0, 0.625, 0.0625, 0.625, 0.0625, 0.75, 0.0, 0.75, 0.0, 0.75, 0.0625, 0.75, 0.0625, 0.875, 0.0, 0.875, 0.0, 0.875, 0.0625, 0.875, 0.0625, 1.0, 0.0, 1.0, 0.0, 0.0, 0.0625, 0.0, 0.0625, 0.125, 0.0, 0.125, 0.0, 0.125, 0.0625, 0.125, 0.0625, 0.25, 0.0, 0.25, 0.0, 0.25, 0.0625, 0.25, 0.0625, 0.375, 0.0, 0.375, 0.0, 0.375, 0.0625, 0.375, 0.0625, 0.5, 0.0, 0.5, 0.0625, 0.5, 0.125, 0.5, 0.125, 0.625, 0.0625, 0.625, 0.0625, 0.625, 0.125, 0.625, 0.125, 0.75, 0.0625, 0.75, 0.0625, 0.75, 0.125, 0.75, 0.125, 0.875, 0.0625, 0.875, 0.0625, 0.875, 0.125, 0.875, 0.125, 1.0, 0.0625, 1.0, 0.0625, 0.0, 0.125, 0.0, 0.125, 0.125, 0.0625, 0.125, 0.0625, 0.125, 0.125, 0.125, 0.125, 0.25, 0.0625, 0.25, 0.0625, 0.25, 0.125, 0.25, 0.125, 0.375, 0.0625, 0.375, 0.0625, 0.375, 0.125, 0.375, 0.125, 0.5, 0.0625, 0.5, 0.125, 0.5, 0.1875, 0.5, 0.1875, 0.625, 0.125, 0.625, 0.125, 0.625, 0.1875, 0.625, 0.1875, 0.75, 0.125, 0.75, 0.125, 0.75, 0.1875, 0.75, 0.1875, 0.875, 0.125, 0.875, 0.125, 0.875, 0.1875, 0.875, 0.1875, 1.0, 0.125, 1.0, 0.125, 0.0, 0.1875, 0.0, 0.1875, 0.125, 0.125, 0.125, 0.125, 0.125, 0.1875, 0.125, 0.1875, 0.25, 0.125, 0.25, 0.125, 0.25, 0.1875, 0.25, 0.1875, 0.375, 0.125, 0.375, 0.125, 0.375, 0.1875, 0.375, 0.1875, 0.5, 0.125, 0.5, 0.1875, 0.5, 0.25, 0.5, 0.25, 0.625, 0.1875, 0.625, 0.1875, 0.625, 0.25, 0.625, 0.25, 0.75, 0.1875, 0.75, 0.1875, 0.75, 0.25, 0.75, 0.25, 0.875, 0.1875, 0.875, 0.1875, 0.875, 0.25, 0.875, 0.25, 1.0, 0.1875, 1.0, 0.1875, 0.0, 0.25, 0.0, 0.25, 0.125, 0.1875, 0.125, 0.1875, 0.125, 0.25, 0.125, 0.25, 0.25, 0.1875, 0.25, 0.1875, 0.25, 0.25, 0.25, 0.25, 0.375, 0.1875, 0.375, 0.1875, 0.375, 0.25, 0.375, 0.25, 0.5, 0.1875, 0.5, 0.25, 0.5, 0.3125, 0.5, 0.3125, 0.625, 0.25, 0.625, 0.25, 0.625, 0.3125, 0.625, 0.3125, 0.75, 0.25, 0.75, 0.25, 0.75, 0.3125, 0.75, 0.3125, 0.875, 0.25, 0.875, 0.25, 0.875, 0.3125, 0.875, 0.3125, 1.0, 0.25, 1.0, 0.25, 0.0, 0.3125, 0.0, 0.3125, 0.125, 0.25, 0.125, 0.25, 0.125, 0.3125, 0.125, 0.3125, 0.25, 0.25, 0.25, 0.25, 0.25, 0.3125, 0.25, 0.3125, 0.375, 0.25, 0.375, 0.25, 0.375, 0.3125, 0.375, 0.3125, 0.5, 0.25, 0.5, 0.3125, 0.5, 0.375, 0.5, 0.375, 0.625, 0.3125, 0.625, 0.3125, 0.625, 0.375, 0.625, 0.375, 0.75, 0.3125, 0.75, 0.3125, 0.75, 0.375, 0.75, 0.375, 0.875, 0.3125, 0.875, 0.3125, 0.875, 0.375, 0.875, 0.375, 1.0, 0.3125, 1.0, 0.3125, 0.0, 0.375, 0.0, 0.375, 0.125, 0.3125, 0.125, 0.3125, 0.125, 0.375, 0.125, 0.375, 0.25, 0.3125, 0.25, 0.3125, 0.25, 0.375, 0.25, 0.375, 0.375, 0.3125, 0.375, 0.3125, 0.375, 0.375, 0.375, 0.375, 0.5, 0.3125, 0.5, 0.375, 0.5, 0.4375, 0.5, 0.4375, 0.625, 0.375, 0.625, 0.375, 0.625, 0.4375, 0.625, 0.4375, 0.75, 0.375, 0.75, 0.375, 0.75, 0.4375, 0.75, 0.4375, 0.875, 0.375, 0.875, 0.375, 0.875, 0.4375, 0.875, 0.4375, 1.0, 0.375, 1.0, 0.375, 0.0, 0.4375, 0.0, 0.4375, 0.125, 0.375, 0.125, 0.375, 0.125, 0.4375, 0.125, 0.4375, 0.25, 0.375, 0.25, 0.375, 0.25, 0.4375, 0.25, 0.4375, 0.375, 0.375, 0.375, 0.375, 0.375, 0.4375, 0.375, 0.4375, 0.5, 0.375, 0.5, 0.4375, 0.5, 0.5, 0.5, 0.5, 0.625, 0.4375, 0.625, 0.4375, 0.625, 0.5, 0.625, 0.5, 0.75, 0.4375, 0.75, 0.4375, 0.75, 0.5, 0.75, 0.5, 0.875, 0.4375, 0.875, 0.4375, 0.875, 0.5, 0.875, 0.5, 1.0, 0.4375, 1.0, 0.4375, 0.0, 0.5, 0.0, 0.5, 0.125, 0.4375, 0.125, 0.4375, 0.125, 0.5, 0.125, 0.5, 0.25, 0.4375, 0.25, 0.4375, 0.25, 0.5, 0.25, 0.5, 0.375, 0.4375, 0.375, 0.4375, 0.375, 0.5, 0.375, 0.5, 0.5, 0.4375, 0.5, 0.5, 0.5, 0.5625, 0.5, 0.5625, 0.625, 0.5, 0.625, 0.5, 0.625, 0.5625, 0.625, 0.5625, 0.75, 0.5, 0.75, 0.5, 0.75, 0.5625, 0.75, 0.5625, 0.875, 0.5, 0.875, 0.5, 0.875, 0.5625, 0.875, 0.5625, 1.0, 0.5, 1.0, 0.5, 0.0, 0.5625, 0.0, 0.5625, 0.125, 0.5, 0.125, 0.5, 0.125, 0.5625, 0.125, 0.5625, 0.25, 0.5, 0.25, 0.5, 0.25, 0.5625, 0.25, 0.5625, 0.375, 0.5, 0.375, 0.5, 0.375, 0.5625, 0.375, 0.5625, 0.5, 0.5, 0.5, 0.5625, 0.5, 0.625, 0.625, 0.5625, 0.625, 0.5625, 0.625, 0.625, 0.75, 0.5625, 0.75, 0.5625, 0.75, 0.625, 0.875, 0.5625, 0.875, 0.5625, 0.875, 0.625, 1.0, 0.5625, 1.0, 0.5625, 0.0, 0.625, 0.125, 0.5625, 0.125, 0.5625, 0.125, 0.625, 0.25, 0.5625, 0.25, 0.5625, 0.25, 0.625, 0.375, 0.5625, 0.375, 0.5625, 0.375, 0.625, 0.5, 0.5625, 0.5, 0.875, 0.5, 0.9375, 0.5, 0.9375, 0.625, 0.875, 0.625, 0.9375, 0.625, 0.9375, 0.75, 0.875, 0.75, 0.9375, 0.75, 0.9375, 0.875, 0.875, 0.875, 0.9375, 0.875, 0.9375, 1.0, 0.875, 0.0, 0.9375, 0.0, 0.9375, 0.125, 0.875, 0.125, 0.9375, 0.125, 0.9375, 0.25, 0.875, 0.25, 0.9375, 0.25, 0.9375, 0.375, 0.875, 0.375, 0.9375, 0.375, 0.9375, 0.5, 0.9375, 0.5, 1.0, 0.5, 1.0, 0.625, 0.9375, 0.625, 0.9375, 0.625, 1.0, 0.625, 1.0, 0.75, 0.9375, 0.75, 0.9375, 0.75, 1.0, 0.75, 1.0, 0.875, 0.9375, 0.875, 0.9375, 0.875, 1.0, 0.875, 1.0, 1.0, 0.9375, 1.0, 0.9375, 0.0, 1.0, 0.0, 1.0, 0.125, 0.9375, 0.125, 0.9375, 0.125, 1.0, 0.125, 1.0, 0.25, 0.9375, 0.25, 0.9375, 0.25, 1.0, 0.25, 1.0, 0.375, 0.9375, 0.375, 0.9375, 0.375, 1.0, 0.375, 1.0, 0.5, 0.9375, 0.5, 0.0, 0.5, 0.0625, 0.5, 0.0625, 0.625, 0.0, 0.625, 0.0, 0.625, 0.0625, 0.625, 0.0625, 0.75, 0.0, 0.75, 0.0, 0.75, 0.0625, 0.75, 0.0625, 0.875, 0.0, 0.875, 0.0, 0.875, 0.0625, 0.875, 0.0625, 1.0, 0.0, 1.0, 0.0, 0.0, 0.0625, 0.0, 0.0625, 0.125, 0.0, 0.125, 0.0, 0.125, 0.0625, 0.125, 0.0625, 0.25, 0.0, 0.25, 0.0, 0.25, 0.0625, 0.25, 0.0625, 0.375, 0.0, 0.375, 0.0, 0.375, 0.0625, 0.375, 0.0625, 0.5, 0.0, 0.5, 0.0625, 0.5, 0.125, 0.5, 0.125, 0.625, 0.0625, 0.625, 0.0625, 0.625, 0.125, 0.625, 0.125, 0.75, 0.0625, 0.75, 0.0625, 0.75, 0.125, 0.75, 0.125, 0.875, 0.0625, 0.875, 0.0625, 0.875, 0.125, 0.875, 0.125, 1.0, 0.0625, 1.0, 0.0625, 0.0, 0.125, 0.0, 0.125, 0.125, 0.0625, 0.125, 0.0625, 0.125, 0.125, 0.125, 0.125, 0.25, 0.0625, 0.25, 0.0625, 0.25, 0.125, 0.25, 0.125, 0.375, 0.0625, 0.375, 0.0625, 0.375, 0.125, 0.375, 0.125, 0.5, 0.0625, 0.5, 0.125, 0.5, 0.1875, 0.5, 0.1875, 0.625, 0.125, 0.625, 0.125, 0.625, 0.1875, 0.625, 0.1875, 0.75, 0.125, 0.75, 0.125, 0.75, 0.1875, 0.75, 0.1875, 0.875, 0.125, 0.875, 0.125, 0.875, 0.1875, 0.875, 0.1875, 1.0, 0.125, 1.0, 0.125, 0.0, 0.1875, 0.0, 0.1875, 0.125, 0.125, 0.125, 0.125, 0.125, 0.1875, 0.125, 0.1875, 0.25, 0.125, 0.25, 0.125, 0.25, 0.1875, 0.25, 0.1875, 0.375, 0.125, 0.375, 0.125, 0.375, 0.1875, 0.375, 0.1875, 0.5, 0.125, 0.5, 0.1875, 0.5, 0.25, 0.5, 0.25, 0.625, 0.1875, 0.625, 0.1875, 0.625, 0.25, 0.625, 0.25, 0.75, 0.1875, 0.75, 0.1875, 0.75, 0.25, 0.75, 0.25, 0.875, 0.1875, 0.875, 0.1875, 0.875, 0.25, 0.875, 0.25, 1.0, 0.1875, 1.0, 0.1875, 0.0, 0.25, 0.0, 0.25, 0.125, 0.1875, 0.125, 0.1875, 0.125, 0.25, 0.125, 0.25, 0.25, 0.1875, 0.25, 0.1875, 0.25, 0.25, 0.25, 0.25, 0.375, 0.1875, 0.375, 0.1875, 0.375, 0.25, 0.375, 0.25, 0.5, 0.1875, 0.5, 0.25, 0.5, 0.3125, 0.5, 0.3125, 0.625, 0.25, 0.625, 0.25, 0.625, 0.3125, 0.625, 0.3125, 0.75, 0.25, 0.75, 0.25, 0.75, 0.3125, 0.75, 0.3125, 0.875, 0.25, 0.875, 0.25, 0.875, 0.3125, 0.875, 0.3125, 1.0, 0.25, 1.0, 0.25, 0.0, 0.3125, 0.0, 0.3125, 0.125, 0.25, 0.125, 0.25, 0.125, 0.3125, 0.125, 0.3125, 0.25, 0.25, 0.25, 0.25, 0.25, 0.3125, 0.25, 0.3125, 0.375, 0.25, 0.375, 0.25, 0.375, 0.3125, 0.375, 0.3125, 0.5, 0.25, 0.5, 0.3125, 0.5, 0.375, 0.5, 0.375, 0.625, 0.3125, 0.625, 0.3125, 0.625, 0.375, 0.625, 0.375, 0.75, 0.3125, 0.75, 0.3125, 0.75, 0.375, 0.75, 0.375, 0.875, 0.3125, 0.875, 0.3125, 0.875, 0.375, 0.875, 0.375, 1.0, 0.3125, 1.0, 0.3125, 0.0, 0.375, 0.0, 0.375, 0.125, 0.3125, 0.125, 0.3125, 0.125, 0.375, 0.125, 0.375, 0.25, 0.3125, 0.25, 0.3125, 0.25, 0.375, 0.25, 0.375, 0.375, 0.3125, 0.375, 0.3125, 0.375, 0.375, 0.375, 0.375, 0.5, 0.3125, 0.5, 0.375, 0.5, 0.4375, 0.5, 0.4375, 0.625, 0.375, 0.625, 0.375, 0.625, 0.4375, 0.625, 0.4375, 0.75, 0.375, 0.75, 0.375, 0.75, 0.4375, 0.75, 0.4375, 0.875, 0.375, 0.875, 0.375, 0.875, 0.4375, 0.875, 0.4375, 1.0, 0.375, 1.0, 0.375, 0.0, 0.4375, 0.0, 0.4375, 0.125, 0.375, 0.125, 0.375, 0.125, 0.4375, 0.125, 0.4375, 0.25, 0.375, 0.25, 0.375, 0.25, 0.4375, 0.25, 0.4375, 0.375, 0.375, 0.375, 0.375, 0.375, 0.4375, 0.375, 0.4375, 0.5, 0.375, 0.5, 0.4375, 0.5, 0.5, 0.5, 0.5, 0.625, 0.4375, 0.625, 0.4375, 0.625, 0.5, 0.625, 0.5, 0.75, 0.4375, 0.75, 0.4375, 0.75, 0.5, 0.75, 0.5, 0.875, 0.4375, 0.875, 0.4375, 0.875, 0.5, 0.875, 0.5, 1.0, 0.4375, 1.0, 0.4375, 0.0, 0.5, 0.0, 0.5, 0.125, 0.4375, 0.125, 0.4375, 0.125, 0.5, 0.125, 0.5, 0.25, 0.4375, 0.25, 0.4375, 0.25, 0.5, 0.25, 0.5, 0.375, 0.4375, 0.375, 0.4375, 0.375, 0.5, 0.375, 0.5, 0.5, 0.4375, 0.5])
me_cilindro.materials.append(mat_material)
me_cilindro.update()
me_esfera = bpy.data.meshes.new('Esfera')
me_esfera.from_pydata([(0.1713, 0.1713, 3.77), (0.3166, 0.3166, 3.632), (0.4136, 0.4136, 3.427), (0.4477, 0.4477, 3.185), (0.4136, 0.4136, 2.942), (0.3166, 0.3166, 2.737), (0.1713, 0.1713, 2.6), (0.2423, 0.0, 3.77), (0.4477, 0.0, 3.632), (0.585, 0.0, 3.427), (0.6332, 0.0, 3.185), (0.585, 0.0, 2.942), (0.4477, 0.0, 2.737), (0.2423, 0.0, 2.6), (0.1711, -0.1717, 3.769), (0.3161, -0.3167, 3.632), (0.4136, -0.4136, 3.427), (0.4477, -0.4477, 3.185), (0.4136, -0.4136, 2.942), (0.3166, -0.3166, 2.737), (0.1713, -0.1713, 2.6), (8.363e-05, -0.2426, 3.769), (8.363e-05, -0.4476, 3.632), (8.363e-05, -0.5847, 3.427), (0.0, -0.6332, 3.185), (0.0, -0.585, 2.942), (0.0, -0.4477, 2.737), (0.0, -0.2423, 2.6), (-0.1713, -0.1713, 3.77), (-0.3166, -0.3166, 3.632), (-0.4136, -0.4136, 3.427), (-0.4477, -0.4477, 3.185), (-0.4136, -0.4136, 2.942), (-0.3166, -0.3166, 2.737), (-0.1713, -0.1713, 2.6), (-0.2423, 0.0, 3.77), (-0.4477, 0.0, 3.632), (-0.585, 0.0, 3.427), (-0.6332, 0.0, 3.185), (-0.585, 0.0, 2.942), (-0.4477, 0.0, 2.737), (-0.2423, 0.0, 2.6), (-0.1713, 0.1713, 3.77), (-0.3166, 0.3166, 3.632), (-0.4136, 0.4136, 3.427), (-0.4477, 0.4477, 3.185), (-0.4136, 0.4136, 2.942), (-0.3166, 0.3166, 2.737), (-0.1713, 0.1713, 2.6), (0.0, 0.0, 2.551), (0.0, 0.0, 3.818), (0.0, 0.2423, 3.77), (0.0, 0.4477, 3.632), (0.0, 0.585, 3.427), (0.0, 0.6332, 3.185), (0.0, 0.585, 2.942), (0.0, 0.4477, 2.737), (0.0, 0.2423, 2.6), (-0.03295, -0.2287, 2.6), (-0.06088, -0.4225, 2.737), (-0.07955, -0.552, 2.942), (-0.0861, -0.5975, 3.185), (-0.07933, -0.5518, 3.427), (-0.0607, -0.4225, 3.632), (-0.03295, -0.2287, 3.77), (-0.02252, 0.233, 2.6), (-0.04161, 0.4305, 2.737), (-0.05437, 0.5625, 2.942), (-0.05884, 0.6088, 3.185), (-0.05437, 0.5625, 3.427), (-0.04161, 0.4305, 3.632), (-0.02252, 0.233, 3.77), (-0.2279, -0.03486, 3.77), (-0.2279, -0.03486, 2.6), (-0.421, -0.06441, 2.737), (-0.5501, -0.08416, 2.942), (-0.5955, -0.09109, 3.185), (-0.5501, -0.08416, 3.427), (-0.421, -0.06441, 3.632), (0.2282, -0.03405, 2.6), (0.4217, -0.06291, 2.737), (0.5509, -0.0822, 2.942), (0.5963, -0.08897, 3.185), (0.5509, -0.0822, 3.427), (0.4217, -0.06291, 3.632), (0.2282, -0.03405, 3.77), (-0.2806, -0.01586, 3.77), (-0.486, -0.01586, 3.632), (-0.6233, -0.01586, 3.427), (-0.6715, -0.01586, 3.185), (-0.6233, -0.01586, 2.942), (-0.486, -0.01586, 2.737), (-0.2806, -0.01586, 2.6), (-0.2662, -0.05072, 2.6), (-0.5884, -0.1, 2.942), (-0.5884, -0.1, 3.427), (-0.2662, -0.05072, 3.77), (-0.4593, -0.08027, 2.737), (-0.6337, -0.1069, 3.185), (-0.4593, -0.08027, 3.632), (-0.02034, -0.2919, 3.769), (-0.02034, -0.497, 3.632), (-0.02034, -0.634, 3.427), (-0.02042, -0.6825, 3.185), (-0.02042, -0.6343, 2.942), (-0.02042, -0.4971, 2.737), (-0.02042, -0.2916, 2.6), (-0.05337, -0.278, 2.6), (-0.09997, -0.6014, 2.942), (-0.09975, -0.6011, 3.427), (-0.05337, -0.278, 3.77), (-0.0813, -0.4718, 2.737), (-0.1065, -0.6468, 3.185), (-0.08112, -0.4718, 3.632), (0.298, -0.02308, 3.77), (0.5035, -0.02308, 3.632), (0.6407, -0.02308, 3.427), (0.6889, -0.02308, 3.185), (0.6407, -0.02308, 2.942), (0.5035, -0.02308, 2.737), (0.298, -0.02308, 2.6), (0.4774, -0.086, 2.737), (0.6521, -0.1121, 3.185), (0.4774, -0.086, 3.632), (0.2839, -0.05713, 2.6), (0.6067, -0.1053, 2.942), (0.6067, -0.1053, 3.427), (0.2839, -0.05713, 3.77), (-0.01847, 0.2869, 3.77), (-0.01847, 0.4923, 3.632), (-0.01847, 0.6296, 3.427), (-0.01847, 0.6778, 3.185), (-0.01847, 0.6296, 2.942), (-0.01847, 0.4923, 2.737), (-0.01847, 0.2869, 2.6), (-0.06008, 0.4751, 2.737), (-0.07732, 0.6534, 3.185), (-0.06008, 0.4751, 3.632), (-0.04099, 0.2776, 2.6), (-0.07284, 0.6071, 2.942), (-0.07284, 0.6071, 3.427), (-0.04099, 0.2776, 3.77)], [], [(57, 56, 5, 6), (55, 54, 3, 4), (53, 52, 1, 2), (51, 50, 0), (49, 57, 6), (56, 55, 4, 5), (54, 53, 2, 3), (52, 51, 0, 1), (2, 1, 8, 9), (0, 50, 7), (49, 6, 13), (5, 4, 11, 12), (3, 2, 9, 10), (1, 0, 7, 8), (6, 5, 12, 13), (4, 3, 10, 11), (49, 13, 79, 20), (80, 81, 18, 19), (82, 83, 16, 17), (84, 85, 14, 15), (79, 80, 19, 20), (81, 82, 17, 18), (83, 84, 15, 16), (7, 50, 14, 85), (15, 14, 21, 22), (20, 19, 26, 27), (18, 17, 24, 25), (16, 15, 22, 23), (14, 50, 21), (49, 20, 27), (19, 18, 25, 26), (17, 16, 23, 24), (58, 59, 33, 34), (60, 61, 31, 32), (62, 63, 29, 30), (21, 50, 28, 64), (49, 27, 58, 34), (59, 60, 32, 33), (61, 62, 30, 31), (63, 64, 28, 29), (28, 50, 35, 72), (49, 34, 73, 41), (41, 73, 93, 92), (72, 35, 86, 96), (77, 78, 99, 95), (40, 41, 92, 91), (39, 40, 91, 90), (74, 75, 94, 97), (40, 39, 46, 47), (38, 37, 44, 45), (36, 35, 42, 43), (41, 40, 47, 48), (39, 38, 45, 46), (37, 36, 43, 44), (35, 50, 42), (49, 41, 48), (55, 56, 133, 132), (68, 69, 140, 136), (54, 55, 132, 131), (42, 50, 51, 71), (49, 48, 65, 57), (57, 65, 138, 134), (70, 71, 141, 137), (53, 54, 131, 130), (24, 23, 102, 103), (63, 62, 109, 113), (23, 22, 101, 102), (60, 59, 111, 108), (22, 21, 100, 101), (62, 61, 112, 109), (43, 42, 71, 70), (45, 44, 69, 68), (47, 46, 67, 66), (44, 43, 70, 69), (46, 45, 68, 67), (48, 47, 66, 65), (30, 29, 78, 77), (32, 31, 76, 75), (34, 33, 74, 73), (29, 28, 72, 78), (31, 30, 77, 76), (33, 32, 75, 74), (82, 81, 125, 122), (13, 12, 119, 120), (79, 13, 120, 124), (84, 83, 126, 123), (12, 11, 118, 119), (7, 85, 127, 114), (97, 94, 90, 91), (98, 95, 88, 89), (99, 96, 86, 87), (93, 97, 91, 92), (94, 98, 89, 90), (95, 99, 87, 88), (75, 76, 98, 94), (35, 36, 87, 86), (73, 74, 97, 93), (36, 37, 88, 87), (78, 72, 96, 99), (37, 38, 89, 88), (76, 77, 95, 98), (38, 39, 90, 89), (101, 100, 110, 113), (103, 102, 109, 112), (105, 104, 108, 111), (102, 101, 113, 109), (104, 103, 112, 108), (106, 105, 111, 107), (21, 64, 110, 100), (61, 60, 108, 112), (25, 24, 103, 104), (59, 58, 107, 111), (26, 25, 104, 105), (58, 27, 106, 107), (27, 26, 105, 106), (64, 63, 113, 110), (116, 115, 123, 126), (118, 117, 122, 125), (120, 119, 121, 124), (115, 114, 127, 123), (117, 116, 126, 122), (119, 118, 125, 121), (80, 79, 124, 121), (8, 7, 114, 115), (85, 84, 123, 127), (9, 8, 115, 116), (83, 82, 122, 126), (10, 9, 116, 117), (81, 80, 121, 125), (11, 10, 117, 118), (138, 135, 133, 134), (139, 136, 131, 132), (140, 137, 129, 130), (135, 139, 132, 133), (136, 140, 130, 131), (137, 141, 128, 129), (66, 67, 139, 135), (56, 57, 134, 133), (69, 70, 137, 140), (67, 68, 136, 139), (65, 66, 135, 138), (51, 52, 129, 128), (52, 53, 130, 129), (71, 51, 128, 141)])
me_esfera.polygons.foreach_set('use_smooth', [True] * 144)
_uv = me_esfera.uv_layers.new(name='MapaUV')
_uv.uv.foreach_set('vector', [0.1123, 0.0922, 0.141, 0.0922, 0.141, 0.1209, 0.1123, 0.1209, 0.1698, 0.0922, 0.1985, 0.0922, 0.1985, 0.1209, 0.1698, 0.1209, 0.2272, 0.0922, 0.256, 0.0922, 0.256, 0.1209, 0.2272, 0.1209, 0.2847, 0.0922, 0.3135, 0.1066, 0.2847, 0.1209, 0.08355, 0.1066, 0.1123, 0.0922, 0.1123, 0.1209, 0.141, 0.0922, 0.1698, 0.0922, 0.1698, 0.1209, 0.141, 0.1209, 0.1985, 0.0922, 0.2272, 0.0922, 0.2272, 0.1209, 0.1985, 0.1209, 0.256, 0.0922, 0.2847, 0.0922, 0.2847, 0.1209, 0.256, 0.1209, 0.2272, 0.1209, 0.256, 0.1209, 0.256, 0.1497, 0.2272, 0.1497, 0.2847, 0.1209, 0.3135, 0.1353, 0.2847, 0.1497, 0.08355, 0.1353, 0.1123, 0.1209, 0.1123, 0.1497, 0.141, 0.1209, 0.1698, 0.1209, 0.1698, 0.1497, 0.141, 0.1497, 0.1985, 0.1209, 0.2272, 0.1209, 0.2272, 0.1497, 0.1985, 0.1497, 0.256, 0.1209, 0.2847, 0.1209, 0.2847, 0.1497, 0.256, 0.1497, 0.1123, 0.1209, 0.141, 0.1209, 0.141, 0.1497, 0.1123, 0.1497, 0.1698, 0.1209, 0.1985, 0.1209, 0.1985, 0.1497, 0.1698, 0.1497, 0.08355, 0.1641, 0.1123, 0.1497, 0.1123, 0.1554, 0.1123, 0.1784, 0.141, 0.1554, 0.1698, 0.1554, 0.1698, 0.1784, 0.141, 0.1784, 0.1985, 0.1554, 0.2272, 0.1554, 0.2272, 0.1784, 0.1985, 0.1784, 0.256, 0.1554, 0.2847, 0.1554, 0.2847, 0.1784, 0.256, 0.1784, 0.1123, 0.1554, 0.141, 0.1554, 0.141, 0.1784, 0.1123, 0.1784, 0.1698, 0.1554, 0.1985, 0.1554, 0.1985, 0.1784, 0.1698, 0.1784, 0.2272, 0.1554, 0.256, 0.1554, 0.256, 0.1784, 0.2272, 0.1784, 0.2847, 0.1497, 0.3135, 0.1641, 0.2847, 0.1784, 0.2847, 0.1554, 0.256, 0.1784, 0.2847, 0.1784, 0.2847, 0.2072, 0.256, 0.2072, 0.1123, 0.1784, 0.141, 0.1784, 0.141, 0.2072, 0.1123, 0.2072, 0.1698, 0.1784, 0.1985, 0.1784, 0.1985, 0.2072, 0.1698, 0.2072, 0.2272, 0.1784, 0.256, 0.1784, 0.256, 0.2072, 0.2272, 0.2072, 0.2847, 0.1784, 0.3135, 0.1928, 0.2847, 0.2072, 0.08355, 0.1928, 0.1123, 0.1784, 0.1123, 0.2072, 0.141, 0.1784, 0.1698, 0.1784, 0.1698, 0.2072, 0.141, 0.2072, 0.1985, 0.1784, 0.2272, 0.1784, 0.2272, 0.2072, 0.1985, 0.2072, 0.1123, 0.2127, 0.141, 0.2127, 0.141, 0.2359, 0.1123, 0.2359, 0.1698, 0.2127, 0.1985, 0.2127, 0.1985, 0.2359, 0.1698, 0.2359, 0.2272, 0.2127, 0.256, 0.2127, 0.256, 0.2359, 0.2272, 0.2359, 0.2847, 0.2072, 0.3135, 0.2215, 0.2847, 0.2359, 0.2847, 0.2127, 0.08355, 0.2215, 0.1123, 0.2072, 0.1123, 0.2127, 0.1123, 0.2359, 0.141, 0.2127, 0.1698, 0.2127, 0.1698, 0.2359, 0.141, 0.2359, 0.1985, 0.2127, 0.2272, 0.2127, 0.2272, 0.2359, 0.1985, 0.2359, 0.256, 0.2127, 0.2847, 0.2127, 0.2847, 0.2359, 0.256, 0.2359, 0.2847, 0.2359, 0.3135, 0.2503, 0.2847, 0.2646, 0.2847, 0.2588, 0.08355, 0.2503, 0.1123, 0.2359, 0.1123, 0.2588, 0.1123, 0.2646, 0.1123, 0.2646, 0.1123, 0.2588, 0.1123, 0.2588, 0.1123, 0.2646, 0.2847, 0.2588, 0.2847, 0.2646, 0.2847, 0.2646, 0.2847, 0.2588, 0.2272, 0.2588, 0.256, 0.2588, 0.256, 0.2588, 0.2272, 0.2588, 0.141, 0.03473, 0.1123, 0.03473, 0.1123, 0.03473, 0.141, 0.03473, 0.1698, 0.03473, 0.141, 0.03473, 0.141, 0.03473, 0.1698, 0.03473, 0.141, 0.2588, 0.1698, 0.2588, 0.1698, 0.2588, 0.141, 0.2588, 0.141, 0.03473, 0.1698, 0.03473, 0.1698, 0.06347, 0.141, 0.06347, 0.1985, 0.03473, 0.2272, 0.03473, 0.2272, 0.06347, 0.1985, 0.06347, 0.256, 0.03473, 0.2847, 0.03473, 0.2847, 0.06347, 0.256, 0.06347, 0.1123, 0.03473, 0.141, 0.03473, 0.141, 0.06347, 0.1123, 0.06347, 0.1698, 0.03473, 0.1985, 0.03473, 0.1985, 0.06347, 0.1698, 0.06347, 0.2272, 0.03473, 0.256, 0.03473, 0.256, 0.06347, 0.2272, 0.06347, 0.2847, 0.03473, 0.3135, 0.0491, 0.2847, 0.06347, 0.08355, 0.0491, 0.1123, 0.03473, 0.1123, 0.06347, 0.1698, 0.0922, 0.141, 0.0922, 0.141, 0.0922, 0.1698, 0.0922, 0.1985, 0.08843, 0.2272, 0.08843, 0.2272, 0.08843, 0.1985, 0.08843, 0.1985, 0.0922, 0.1698, 0.0922, 0.1698, 0.0922, 0.1985, 0.0922, 0.2847, 0.06347, 0.3135, 0.07783, 0.2847, 0.0922, 0.2847, 0.08843, 0.08355, 0.07783, 0.1123, 0.06347, 0.1123, 0.08843, 0.1123, 0.0922, 0.1123, 0.0922, 0.1123, 0.08843, 0.1123, 0.08843, 0.1123, 0.0922, 0.256, 0.08843, 0.2847, 0.08843, 0.2847, 0.08843, 0.256, 0.08843, 0.2272, 0.0922, 0.1985, 0.0922, 0.1985, 0.0922, 0.2272, 0.0922, 0.1985, 0.2072, 0.2272, 0.2072, 0.2272, 0.2072, 0.1985, 0.2072, 0.256, 0.2127, 0.2272, 0.2127, 0.2272, 0.2127, 0.256, 0.2127, 0.2272, 0.2072, 0.256, 0.2072, 0.256, 0.2072, 0.2272, 0.2072, 0.1698, 0.2127, 0.141, 0.2127, 0.141, 0.2127, 0.1698, 0.2127, 0.256, 0.2072, 0.2847, 0.2072, 0.2847, 0.2072, 0.256, 0.2072, 0.2272, 0.2127, 0.1985, 0.2127, 0.1985, 0.2127, 0.2272, 0.2127, 0.256, 0.06347, 0.2847, 0.06347, 0.2847, 0.08843, 0.256, 0.08843, 0.1985, 0.06347, 0.2272, 0.06347, 0.2272, 0.08843, 0.1985, 0.08843, 0.141, 0.06347, 0.1698, 0.06347, 0.1698, 0.08843, 0.141, 0.08843, 0.2272, 0.06347, 0.256, 0.06347, 0.256, 0.08843, 0.2272, 0.08843, 0.1698, 0.06347, 0.1985, 0.06347, 0.1985, 0.08843, 0.1698, 0.08843, 0.1123, 0.06347, 0.141, 0.06347, 0.141, 0.08843, 0.1123, 0.08843, 0.2272, 0.2359, 0.256, 0.2359, 0.256, 0.2588, 0.2272, 0.2588, 0.1698, 0.2359, 0.1985, 0.2359, 0.1985, 0.2588, 0.1698, 0.2588, 0.1123, 0.2359, 0.141, 0.2359, 0.141, 0.2588, 0.1123, 0.2588, 0.256, 0.2359, 0.2847, 0.2359, 0.2847, 0.2588, 0.256, 0.2588, 0.1985, 0.2359, 0.2272, 0.2359, 0.2272, 0.2588, 0.1985, 0.2588, 0.141, 0.2359, 0.1698, 0.2359, 0.1698, 0.2588, 0.141, 0.2588, 0.1985, 0.1554, 0.1698, 0.1554, 0.1698, 0.1554, 0.1985, 0.1554, 0.1123, 0.1497, 0.141, 0.1497, 0.141, 0.1497, 0.1123, 0.1497, 0.1123, 0.1554, 0.1123, 0.1497, 0.1123, 0.1497, 0.1123, 0.1554, 0.256, 0.1554, 0.2272, 0.1554, 0.2272, 0.1554, 0.256, 0.1554, 0.141, 0.1497, 0.1698, 0.1497, 0.1698, 0.1497, 0.141, 0.1497, 0.2847, 0.1497, 0.2847, 0.1554, 0.2847, 0.1554, 0.2847, 0.1497, 0.141, 0.2588, 0.1698, 0.2588, 0.1698, 0.2646, 0.141, 0.2646, 0.1985, 0.2588, 0.2272, 0.2588, 0.2272, 0.2646, 0.1985, 0.2646, 0.256, 0.2588, 0.2847, 0.2588, 0.2847, 0.2646, 0.256, 0.2646, 0.1123, 0.2588, 0.141, 0.2588, 0.141, 0.2646, 0.1123, 0.2646, 0.1698, 0.2588, 0.1985, 0.2588, 0.1985, 0.2646, 0.1698, 0.2646, 0.2272, 0.2588, 0.256, 0.2588, 0.256, 0.2646, 0.2272, 0.2646, 0.1698, 0.2588, 0.1985, 0.2588, 0.1985, 0.2588, 0.1698, 0.2588, 0.2847, 0.03473, 0.256, 0.03473, 0.256, 0.03473, 0.2847, 0.03473, 0.1123, 0.2588, 0.141, 0.2588, 0.141, 0.2588, 0.1123, 0.2588, 0.256, 0.03473, 0.2272, 0.03473, 0.2272, 0.03473, 0.256, 0.03473, 0.256, 0.2588, 0.2847, 0.2588, 0.2847, 0.2588, 0.256, 0.2588, 0.2272, 0.03473, 0.1985, 0.03473, 0.1985, 0.03473, 0.2272, 0.03473, 0.1985, 0.2588, 0.2272, 0.2588, 0.2272, 0.2588, 0.1985, 0.2588, 0.1985, 0.03473, 0.1698, 0.03473, 0.1698, 0.03473, 0.1985, 0.03473, 0.256, 0.2072, 0.2847, 0.2072, 0.2847, 0.2127, 0.256, 0.2127, 0.1985, 0.2072, 0.2272, 0.2072, 0.2272, 0.2127, 0.1985, 0.2127, 0.141, 0.2072, 0.1698, 0.2072, 0.1698, 0.2127, 0.141, 0.2127, 0.2272, 0.2072, 0.256, 0.2072, 0.256, 0.2127, 0.2272, 0.2127, 0.1698, 0.2072, 0.1985, 0.2072, 0.1985, 0.2127, 0.1698, 0.2127, 0.1123, 0.2072, 0.141, 0.2072, 0.141, 0.2127, 0.1123, 0.2127, 0.2847, 0.2072, 0.2847, 0.2127, 0.2847, 0.2127, 0.2847, 0.2072, 0.1985, 0.2127, 0.1698, 0.2127, 0.1698, 0.2127, 0.1985, 0.2127, 0.1698, 0.2072, 0.1985, 0.2072, 0.1985, 0.2072, 0.1698, 0.2072, 0.141, 0.2127, 0.1123, 0.2127, 0.1123, 0.2127, 0.141, 0.2127, 0.141, 0.2072, 0.1698, 0.2072, 0.1698, 0.2072, 0.141, 0.2072, 0.1123, 0.2127, 0.1123, 0.2072, 0.1123, 0.2072, 0.1123, 0.2127, 0.1123, 0.2072, 0.141, 0.2072, 0.141, 0.2072, 0.1123, 0.2072, 0.2847, 0.2127, 0.256, 0.2127, 0.256, 0.2127, 0.2847, 0.2127, 0.2272, 0.1497, 0.256, 0.1497, 0.256, 0.1554, 0.2272, 0.1554, 0.1698, 0.1497, 0.1985, 0.1497, 0.1985, 0.1554, 0.1698, 0.1554, 0.1123, 0.1497, 0.141, 0.1497, 0.141, 0.1554, 0.1123, 0.1554, 0.256, 0.1497, 0.2847, 0.1497, 0.2847, 0.1554, 0.256, 0.1554, 0.1985, 0.1497, 0.2272, 0.1497, 0.2272, 0.1554, 0.1985, 0.1554, 0.141, 0.1497, 0.1698, 0.1497, 0.1698, 0.1554, 0.141, 0.1554, 0.141, 0.1554, 0.1123, 0.1554, 0.1123, 0.1554, 0.141, 0.1554, 0.256, 0.1497, 0.2847, 0.1497, 0.2847, 0.1497, 0.256, 0.1497, 0.2847, 0.1554, 0.256, 0.1554, 0.256, 0.1554, 0.2847, 0.1554, 0.2272, 0.1497, 0.256, 0.1497, 0.256, 0.1497, 0.2272, 0.1497, 0.2272, 0.1554, 0.1985, 0.1554, 0.1985, 0.1554, 0.2272, 0.1554, 0.1985, 0.1497, 0.2272, 0.1497, 0.2272, 0.1497, 0.1985, 0.1497, 0.1698, 0.1554, 0.141, 0.1554, 0.141, 0.1554, 0.1698, 0.1554, 0.1698, 0.1497, 0.1985, 0.1497, 0.1985, 0.1497, 0.1698, 0.1497, 0.1123, 0.08843, 0.141, 0.08843, 0.141, 0.0922, 0.1123, 0.0922, 0.1698, 0.08843, 0.1985, 0.08843, 0.1985, 0.0922, 0.1698, 0.0922, 0.2272, 0.08843, 0.256, 0.08843, 0.256, 0.0922, 0.2272, 0.0922, 0.141, 0.08843, 0.1698, 0.08843, 0.1698, 0.0922, 0.141, 0.0922, 0.1985, 0.08843, 0.2272, 0.08843, 0.2272, 0.0922, 0.1985, 0.0922, 0.256, 0.08843, 0.2847, 0.08843, 0.2847, 0.0922, 0.256, 0.0922, 0.141, 0.08843, 0.1698, 0.08843, 0.1698, 0.08843, 0.141, 0.08843, 0.141, 0.0922, 0.1123, 0.0922, 0.1123, 0.0922, 0.141, 0.0922, 0.2272, 0.08843, 0.256, 0.08843, 0.256, 0.08843, 0.2272, 0.08843, 0.1698, 0.08843, 0.1985, 0.08843, 0.1985, 0.08843, 0.1698, 0.08843, 0.1123, 0.08843, 0.141, 0.08843, 0.141, 0.08843, 0.1123, 0.08843, 0.2847, 0.0922, 0.256, 0.0922, 0.256, 0.0922, 0.2847, 0.0922, 0.256, 0.0922, 0.2272, 0.0922, 0.2272, 0.0922, 0.256, 0.0922, 0.2847, 0.08843, 0.2847, 0.0922, 0.2847, 0.0922, 0.2847, 0.08843])
me_esfera.update()

# ---- objects
ob_cilindro = bpy.data.objects.new('Cilindro', me_cilindro)
ob_esfera = bpy.data.objects.new('Esfera', me_esfera)

# ---- transforms, parenting, visibility, modifiers, constraints
ob_cilindro.location = (0.0, 0.0, 0.0)
ob_esfera.location = (0.0, 0.0, 0.0)

# ---- collection membership
col_collection.objects.link(ob_cilindro)
col_collection.objects.link(ob_esfera)

# ---- scene / render settings (as saved in the file)
scene.frame_start = 1; scene.frame_end = 250; scene.frame_set(1)
scene.render.engine = 'BLENDER_EEVEE_NEXT'
scene.cycles.sampling_pattern = 'TABULATED_SOBOL'
scene.view_settings.view_transform = 'Filmic'
bpy.context.view_layer.update()

# ---- added for rendering (the .blend has no active camera and no usable light): camera, sun
cam_auto = bpy.data.cameras.new('AutoCamera')
cam_auto.lens = 50.0
cam_auto.sensor_width = 36.0
cam_auto.clip_end = 1000.0
ob_auto_camera = bpy.data.objects.new('AutoCamera', cam_auto)
scene.collection.objects.link(ob_auto_camera)
ob_auto_camera.location = (6.20635, -7.44763, 6.71127)
ob_auto_camera.rotation_euler = (1.09748, -7.21219e-08, 0.694738)
scene.camera = ob_auto_camera
light_auto_sun = bpy.data.lights.new('AutoSun', 'SUN')
light_auto_sun.energy = 3.0
light_auto_sun.angle = 0.0523599
ob_auto_sun = bpy.data.objects.new('AutoSun', light_auto_sun)
scene.collection.objects.link(ob_auto_sun)
ob_auto_sun.rotation_euler = (0.872665, 0.174533, 0.523599)
bpy.context.view_layer.update()
